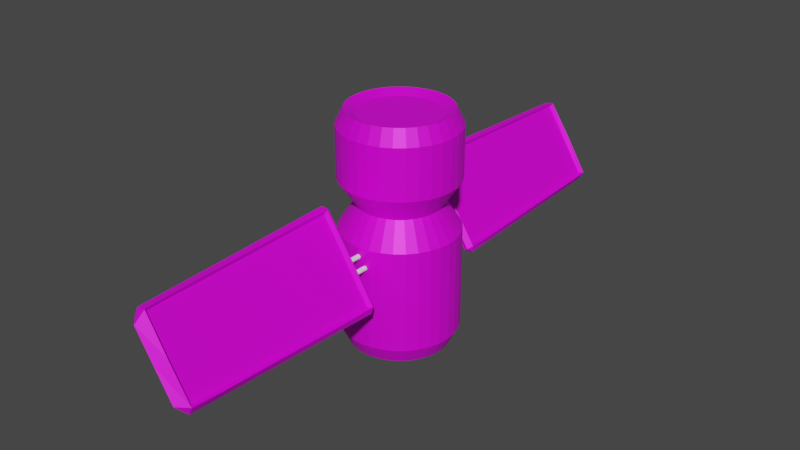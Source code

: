 # Source: satellite.blend  (saved by Blender 3.4.6; exported with 4.5.12 LTS)
import bpy
from mathutils import Matrix  # noqa: F401  (used for matrix-valued properties, if any)

bpy.ops.wm.read_factory_settings(use_empty=True)
scene = bpy.context.scene
scene.name = 'Scene'

# ---- collections
col_collection = bpy.data.collections.new('Collection'); scene.collection.children.link(col_collection)

# ---- images (referenced by path relative to the original .blend; pixels are not part of the script)
import os
ASSET_DIR = os.environ.get("B2B_ASSET_DIR", "")  # directory of the original .blend (textures are referenced by path, not embedded)
HERE = os.path.dirname(os.path.abspath(__file__))  # packed textures are extracted next to this script under _unpacked/

def load_image(name, relpath, width, height, colorspace="sRGB"):
    """Load a texture the original file referenced (path relative to the .blend, or extracted next to this script)."""
    p = next((c for c in (os.path.join(HERE, relpath), os.path.join(ASSET_DIR, relpath)) if relpath and os.path.exists(c)), "")
    if p:
        img = bpy.data.images.load(p, check_existing=True)
        img.name = name
    else:  # same state as the original file: an image datablock whose file is absent (Cycles renders it pink)
        img = bpy.data.images.new(name, width, height)
        img.source = "FILE"
        img.filepath = "//" + (relpath or name)
    img.colorspace_settings.name = colorspace
    return img
img_color_palettes_inspired_by_planets__moons_and_stars_png = load_image('Color Palettes inspired by planets, moons,and stars.png', 'Color Palettes inspired by planets, moons,and stars.png', 1024, 1024, 'sRGB')

# ---- materials (node trees are filled in below, after node groups)
mat_material = bpy.data.materials.new('Material')
mat_material.use_transparent_shadow = False

# ---- material node trees
mat_material.use_nodes = True; mat_material.node_tree.nodes.clear()
_N = mat_material.node_tree.nodes; _L = mat_material.node_tree.links
n0 = _N.new('ShaderNodeBsdfPrincipled'); n0.name = 'Principled BSDF'; n0.location = (10, 300)
n0.distribution = 'GGX'
n0.subsurface_method = 'RANDOM_WALK_SKIN'
n0.inputs[1].default_value = 0.2283
n0.inputs[2].default_value = 0.4921
n0.inputs[3].default_value = 1.45
n0.inputs[13].default_value = 0.3819
n0.inputs[27].default_value = (0.0, 0.0, 0.0, 1.0)
n0.inputs[28].default_value = 1.0
n1 = _N.new('ShaderNodeOutputMaterial'); n1.name = 'Material Output'; n1.location = (300, 300)
n2 = _N.new('ShaderNodeTexImage'); n2.name = 'Image Texture'; n2.location = (-280, 280)
n2.image = img_color_palettes_inspired_by_planets__moons_and_stars_png
_L.new(n0.outputs[0], n1.inputs[0])
_L.new(n2.outputs[0], n0.inputs[0])
n1.is_active_output = True

# ---- world
world_world = bpy.data.worlds.new('World'); scene.world = world_world
world_world.use_nodes = True; world_world.node_tree.nodes.clear()
_N = world_world.node_tree.nodes; _L = world_world.node_tree.links
n0 = _N.new('ShaderNodeOutputWorld'); n0.name = 'World Output'; n0.location = (300, 300)
n1 = _N.new('ShaderNodeBackground'); n1.name = 'Background'; n1.location = (10, 300)
n1.inputs[0].default_value = (0.05088, 0.05088, 0.05088, 1.0)
_L.new(n1.outputs[0], n0.inputs[0])
n0.is_active_output = True
world_world.color = (0.05088, 0.05088, 0.05088)
world_world.use_sun_shadow = False
world_world.sun_shadow_jitter_overblur = 0.0

# ---- meshes
me_cylinder = bpy.data.meshes.new('Cylinder')
me_cylinder.from_pydata([(-0.3827, 0.9239, 1.865), (-0.5556, 0.8315, 1.865), (-0.7071, 0.7071, 1.865), (-0.8315, 0.5556, 1.865), (-0.9239, 0.3827, 1.865), (-0.9808, 0.1951, 1.865), (-1.0, 0.0, 1.865), (-0.9808, -0.1951, 1.865), (-0.9239, -0.3827, 1.865), (-0.8315, -0.5556, 1.865), (-0.7071, -0.7071, 1.865), (-0.5556, -0.8315, 1.865), (-0.3827, -0.9239, 1.865), (-0.1951, -0.9808, 1.865), (0.0, -1.0, 1.865), (0.1951, -0.9808, 1.865), (0.3827, -0.9239, 1.865), (0.5556, -0.8315, 1.865), (0.7071, -0.7071, 1.865), (0.8315, -0.5556, 1.865), (0.9239, -0.3827, 1.865), (0.9808, -0.1951, 1.865), (1.0, 0.0, 1.865), (0.9808, 0.1951, 1.865), (0.9239, 0.3827, 1.865), (0.8315, 0.5556, 1.865), (0.7071, 0.7071, 1.865), (0.5556, 0.8315, 1.865), (0.3827, 0.9239, 1.865), (0.1951, 0.9808, 1.865), (0.0, 1.0, 1.865), (-0.1951, 0.9808, 1.865), (0.0, 0.6848, 3.786), (0.0, 1.0, 3.609), (0.1336, 0.6717, 3.786), (0.1951, 0.9808, 3.609), (0.2621, 0.6327, 3.786), (0.3827, 0.9239, 3.609), (0.3805, 0.5694, 3.786), (0.5556, 0.8315, 3.609), (0.4842, 0.4842, 3.786), (0.7071, 0.7071, 3.609), (0.5694, 0.3805, 3.786), (0.8315, 0.5556, 3.609), (0.6327, 0.2621, 3.786), (0.9239, 0.3827, 3.609), (0.6717, 0.1336, 3.786), (0.9808, 0.1951, 3.609), (0.6848, 0.0, 3.786), (1.0, 0.0, 3.609), (0.6717, -0.1336, 3.786), (0.9808, -0.1951, 3.609), (0.6327, -0.2621, 3.786), (0.9239, -0.3827, 3.609), (0.5694, -0.3805, 3.786), (0.8315, -0.5556, 3.609), (0.4842, -0.4842, 3.786), (0.7071, -0.7071, 3.609), (0.3805, -0.5694, 3.786), (0.5556, -0.8315, 3.609), (0.2621, -0.6327, 3.786), (0.3827, -0.9239, 3.609), (0.1336, -0.6717, 3.786), (0.1951, -0.9808, 3.609), (0.0, -0.6848, 3.786), (0.0, -1.0, 3.609), (-0.1336, -0.6717, 3.786), (-0.1951, -0.9808, 3.609), (-0.2621, -0.6327, 3.786), (-0.3827, -0.9239, 3.609), (-0.3805, -0.5694, 3.786), (-0.5556, -0.8315, 3.609), (-0.4842, -0.4842, 3.786), (-0.7071, -0.7071, 3.609), (-0.5694, -0.3805, 3.786), (-0.8315, -0.5556, 3.609), (-0.6327, -0.2621, 3.786), (-0.9239, -0.3827, 3.609), (-0.6717, -0.1336, 3.786), (-0.9808, -0.1951, 3.609), (-0.6848, 0.0, 3.786), (-1.0, 0.0, 3.609), (-0.6717, 0.1336, 3.786), (-0.9808, 0.1951, 3.609), (-0.6327, 0.2621, 3.786), (-0.9239, 0.3827, 3.609), (-0.5694, 0.3805, 3.786), (-0.8315, 0.5556, 3.609), (-0.4842, 0.4842, 3.786), (-0.7071, 0.7071, 3.609), (-0.3805, 0.5694, 3.786), (-0.5556, 0.8315, 3.609), (-0.2621, 0.6327, 3.786), (-0.3827, 0.9239, 3.609), (-0.1336, 0.6717, 3.786), (-0.1951, 0.9808, 3.609), (0.0, 0.8617, -0.1569), (0.0, 1.0, 0.1205), (0.1951, 0.9808, 0.1205), (0.1681, 0.8451, -0.1569), (0.3827, 0.9239, 0.1205), (0.3298, 0.7961, -0.1569), (0.5556, 0.8315, 0.1205), (0.4787, 0.7165, -0.1569), (0.7071, 0.7071, 0.1205), (0.6093, 0.6093, -0.1569), (0.8315, 0.5556, 0.1205), (0.7165, 0.4787, -0.1569), (0.9239, 0.3827, 0.1205), (0.7961, 0.3298, -0.1569), (0.9808, 0.1951, 0.1205), (0.8451, 0.1681, -0.1569), (1.0, 0.0, 0.1205), (0.8617, 0.0, -0.1569), (0.9808, -0.1951, 0.1205), (0.8451, -0.1681, -0.1569), (0.9239, -0.3827, 0.1205), (0.7961, -0.3298, -0.1569), (0.8315, -0.5556, 0.1205), (0.7165, -0.4787, -0.1569), (0.7071, -0.7071, 0.1205), (0.6093, -0.6093, -0.1569), (0.5556, -0.8315, 0.1205), (0.4787, -0.7165, -0.1569), (0.3827, -0.9239, 0.1205), (0.3298, -0.7961, -0.1569), (0.1951, -0.9808, 0.1205), (0.1681, -0.8451, -0.1569), (0.0, -1.0, 0.1205), (0.0, -0.8617, -0.1569), (-0.1951, -0.9808, 0.1205), (-0.1681, -0.8451, -0.1569), (-0.3827, -0.9239, 0.1205), (-0.3298, -0.7961, -0.1569), (-0.5556, -0.8315, 0.1205), (-0.4787, -0.7165, -0.1569), (-0.7071, -0.7071, 0.1205), (-0.6093, -0.6093, -0.1569), (-0.8315, -0.5556, 0.1205), (-0.7165, -0.4787, -0.1569), (-0.9239, -0.3827, 0.1205), (-0.7961, -0.3298, -0.1569), (-0.9808, -0.1951, 0.1205), (-0.8451, -0.1681, -0.1569), (-1.0, 0.0, 0.1205), (-0.8617, 0.0, -0.1569), (-0.9808, 0.1951, 0.1205), (-0.8451, 0.1681, -0.1569), (-0.9239, 0.3827, 0.1205), (-0.7961, 0.3298, -0.1569), (-0.8315, 0.5556, 0.1205), (-0.7165, 0.4787, -0.1569), (-0.7071, 0.7071, 0.1205), (-0.6093, 0.6093, -0.1569), (-0.5556, 0.8315, 0.1205), (-0.4787, 0.7165, -0.1569), (-0.3827, 0.9239, 0.1205), (-0.3298, 0.7961, -0.1569), (-0.1951, 0.9808, 0.1205), (-0.1681, 0.8451, -0.1569), (-0.5556, 0.8315, 2.737), (-0.8315, 0.5556, 2.737), (-0.9808, 0.1951, 2.737), (-0.9808, -0.1951, 2.737), (-0.8315, -0.5556, 2.737), (-0.5556, -0.8315, 2.737), (-0.1951, -0.9808, 2.737), (0.1951, -0.9808, 2.737), (0.5556, -0.8315, 2.737), (0.8315, -0.5556, 2.737), (0.9808, -0.1951, 2.737), (0.9808, 0.1951, 2.737), (0.8315, 0.5556, 2.737), (0.5556, 0.8315, 2.737), (0.1951, 0.9808, 2.737), (-0.3827, 0.9239, 2.737), (-0.7071, 0.7071, 2.737), (-0.9239, 0.3827, 2.737), (-1.0, 0.0, 2.737), (-0.9239, -0.3827, 2.737), (-0.7071, -0.7071, 2.737), (-0.3827, -0.9239, 2.737), (0.0, -1.0, 2.737), (0.3827, -0.9239, 2.737), (0.7071, -0.7071, 2.737), (0.9239, -0.3827, 2.737), (1.0, 0.0, 2.737), (0.9239, 0.3827, 2.737), (0.7071, 0.7071, 2.737), (0.3827, 0.9239, 2.737), (0.0, 1.0, 2.737), (-0.1951, 0.9808, 2.737), (-0.1951, 0.9808, 3.173), (-0.5556, 0.8315, 3.173), (-0.8315, 0.5556, 3.173), (-0.9808, 0.1951, 3.173), (-0.9808, -0.1951, 3.173), (-0.8315, -0.5556, 3.173), (-0.5556, -0.8315, 3.173), (-0.1951, -0.9808, 3.173), (0.1951, -0.9808, 3.173), (0.5556, -0.8315, 3.173), (0.8315, -0.5556, 3.173), (0.9808, -0.1951, 3.173), (0.9808, 0.1951, 3.173), (0.8315, 0.5556, 3.173), (0.5556, 0.8315, 3.173), (0.1951, 0.9808, 3.173), (-0.3827, 0.9239, 3.173), (-0.7071, 0.7071, 3.173), (-0.9239, 0.3827, 3.173), (-1.0, 0.0, 3.173), (-0.9239, -0.3827, 3.173), (-0.7071, -0.7071, 3.173), (-0.3827, -0.9239, 3.173), (0.0, -1.0, 3.173), (0.3827, -0.9239, 3.173), (0.7071, -0.7071, 3.173), (0.9239, -0.3827, 3.173), (1.0, 0.0, 3.173), (0.9239, 0.3827, 3.173), (0.7071, 0.7071, 3.173), (0.3827, 0.9239, 3.173), (0.0, 1.0, 3.173), (-0.3923, 0.5871, 2.301), (-0.5871, 0.3923, 2.301), (-0.6925, 0.1378, 2.301), (-0.6925, -0.1378, 2.301), (-0.5871, -0.3923, 2.301), (-0.3923, -0.5871, 2.301), (-0.1378, -0.6925, 2.301), (0.1378, -0.6925, 2.301), (0.3923, -0.5871, 2.301), (0.5871, -0.3923, 2.301), (0.6925, -0.1378, 2.301), (0.6925, 0.1378, 2.301), (0.5871, 0.3923, 2.301), (0.3923, 0.5871, 2.301), (0.1378, 0.6925, 2.301), (-0.2702, 0.6524, 2.301), (-0.4993, 0.4993, 2.301), (-0.6524, 0.2702, 2.301), (-0.7061, -2.19e-09, 2.301), (-0.6524, -0.2702, 2.301), (-0.4993, -0.4993, 2.301), (-0.2702, -0.6524, 2.301), (1.916e-09, -0.7061, 2.301), (0.2702, -0.6524, 2.301), (0.4993, -0.4993, 2.301), (0.6524, -0.2702, 2.301), (0.7061, -2.19e-09, 2.301), (0.6524, 0.2702, 2.301), (0.4993, 0.4993, 2.301), (0.2702, 0.6524, 2.301), (1.916e-09, 0.7061, 2.301), (-0.1378, 0.6925, 2.301), (0.0, 0.8684, 3.873), (0.1694, 0.8517, 3.873), (0.3323, 0.8023, 3.873), (0.4824, 0.722, 3.873), (0.614, 0.614, 3.873), (0.722, 0.4824, 3.873), (0.8023, 0.3323, 3.873), (0.8517, 0.1694, 3.873), (0.8684, 0.0, 3.873), (0.8517, -0.1694, 3.873), (0.8023, -0.3323, 3.873), (0.722, -0.4824, 3.873), (0.614, -0.614, 3.873), (0.4824, -0.722, 3.873), (0.3323, -0.8023, 3.873), (0.1694, -0.8517, 3.873), (0.0, -0.8684, 3.873), (-0.1694, -0.8517, 3.873), (-0.3323, -0.8023, 3.873), (-0.4824, -0.722, 3.873), (-0.614, -0.614, 3.873), (-0.722, -0.4824, 3.873), (-0.8023, -0.3323, 3.873), (-0.8517, -0.1694, 3.873), (-0.8684, 0.0, 3.873), (-0.8517, 0.1694, 3.873), (-0.8023, 0.3323, 3.873), (-0.722, 0.4824, 3.873), (-0.614, 0.614, 3.873), (-0.4824, 0.722, 3.873), (-0.3323, 0.8023, 3.873), (-0.1694, 0.8517, 3.873)], [], [(223, 33, 35, 207), (206, 39, 41, 221), (221, 41, 43, 205), (205, 43, 45, 220), (220, 45, 47, 204), (204, 47, 49, 219), (219, 49, 51, 203), (203, 51, 53, 218), (218, 53, 55, 202), (202, 55, 57, 217), (217, 57, 59, 201), (201, 59, 61, 216), (216, 61, 63, 200), (200, 63, 65, 215), (215, 65, 67, 199), (199, 67, 69, 214), (214, 69, 71, 198), (198, 71, 73, 213), (213, 73, 75, 197), (197, 75, 77, 212), (212, 77, 79, 196), (196, 79, 81, 211), (211, 81, 83, 195), (195, 83, 85, 210), (210, 85, 87, 194), (194, 87, 89, 209), (209, 89, 91, 193), (193, 91, 93, 208), (208, 93, 95, 192), (158, 31, 30, 97), (207, 35, 37, 222), (222, 37, 39, 206), (192, 95, 33, 223), (35, 33, 256, 257), (37, 35, 257, 258), (39, 37, 258, 259), (41, 39, 259, 260), (43, 41, 260, 261), (45, 43, 261, 262), (47, 45, 262, 263), (49, 47, 263, 264), (51, 49, 264, 265), (53, 51, 265, 266), (55, 53, 266, 267), (57, 55, 267, 268), (59, 57, 268, 269), (61, 59, 269, 270), (63, 61, 270, 271), (65, 63, 271, 272), (67, 65, 272, 273), (69, 67, 273, 274), (71, 69, 274, 275), (73, 71, 275, 276), (75, 73, 276, 277), (77, 75, 277, 278), (79, 77, 278, 279), (81, 79, 279, 280), (83, 81, 280, 281), (85, 83, 281, 282), (87, 85, 282, 283), (89, 87, 283, 284), (91, 89, 284, 285), (93, 91, 285, 286), (95, 93, 286, 287), (33, 95, 287, 256), (34, 32, 94, 92, 90, 88, 86, 84, 82, 80, 78, 76, 74, 72, 70, 68, 66, 64, 62, 60, 58, 56, 54, 52, 50, 48, 46, 44, 42, 40, 38, 36), (97, 98, 99, 96), (98, 100, 101, 99), (100, 102, 103, 101), (102, 104, 105, 103), (104, 106, 107, 105), (106, 108, 109, 107), (108, 110, 111, 109), (110, 112, 113, 111), (112, 114, 115, 113), (114, 116, 117, 115), (116, 118, 119, 117), (118, 120, 121, 119), (120, 122, 123, 121), (122, 124, 125, 123), (124, 126, 127, 125), (126, 128, 129, 127), (128, 130, 131, 129), (130, 132, 133, 131), (132, 134, 135, 133), (134, 136, 137, 135), (136, 138, 139, 137), (138, 140, 141, 139), (140, 142, 143, 141), (142, 144, 145, 143), (144, 146, 147, 145), (146, 148, 149, 147), (148, 150, 151, 149), (150, 152, 153, 151), (152, 154, 155, 153), (154, 156, 157, 155), (156, 158, 159, 157), (158, 97, 96, 159), (96, 99, 101, 103, 105, 107, 109, 111, 113, 115, 117, 119, 121, 123, 125, 127, 129, 131, 133, 135, 137, 139, 141, 143, 145, 147, 149, 151, 153, 155, 157, 159), (100, 28, 27, 102), (98, 29, 28, 100), (156, 0, 31, 158), (154, 1, 0, 156), (152, 2, 1, 154), (150, 3, 2, 152), (148, 4, 3, 150), (146, 5, 4, 148), (144, 6, 5, 146), (142, 7, 6, 144), (140, 8, 7, 142), (138, 9, 8, 140), (136, 10, 9, 138), (134, 11, 10, 136), (132, 12, 11, 134), (130, 13, 12, 132), (128, 14, 13, 130), (126, 15, 14, 128), (124, 16, 15, 126), (122, 17, 16, 124), (120, 18, 17, 122), (118, 19, 18, 120), (116, 20, 19, 118), (114, 21, 20, 116), (112, 22, 21, 114), (110, 23, 22, 112), (108, 24, 23, 110), (106, 25, 24, 108), (104, 26, 25, 106), (102, 27, 26, 104), (97, 30, 29, 98), (255, 191, 190, 254), (253, 189, 173, 237), (238, 174, 189, 253), (239, 175, 191, 255), (224, 160, 175, 239), (240, 176, 160, 224), (225, 161, 176, 240), (241, 177, 161, 225), (226, 162, 177, 241), (242, 178, 162, 226), (227, 163, 178, 242), (243, 179, 163, 227), (228, 164, 179, 243), (244, 180, 164, 228), (229, 165, 180, 244), (245, 181, 165, 229), (230, 166, 181, 245), (246, 182, 166, 230), (231, 167, 182, 246), (247, 183, 167, 231), (232, 168, 183, 247), (248, 184, 168, 232), (233, 169, 184, 248), (249, 185, 169, 233), (234, 170, 185, 249), (250, 186, 170, 234), (235, 171, 186, 250), (251, 187, 171, 235), (236, 172, 187, 251), (252, 188, 172, 236), (237, 173, 188, 252), (254, 190, 174, 238), (191, 192, 223, 190), (189, 222, 206, 173), (174, 207, 222, 189), (175, 208, 192, 191), (160, 193, 208, 175), (176, 209, 193, 160), (161, 194, 209, 176), (177, 210, 194, 161), (162, 195, 210, 177), (178, 211, 195, 162), (163, 196, 211, 178), (179, 212, 196, 163), (164, 197, 212, 179), (180, 213, 197, 164), (165, 198, 213, 180), (181, 214, 198, 165), (166, 199, 214, 181), (182, 215, 199, 166), (167, 200, 215, 182), (183, 216, 200, 167), (168, 201, 216, 183), (184, 217, 201, 168), (169, 202, 217, 184), (185, 218, 202, 169), (170, 203, 218, 185), (186, 219, 203, 170), (171, 204, 219, 186), (187, 220, 204, 171), (172, 205, 220, 187), (188, 221, 205, 172), (173, 206, 221, 188), (190, 223, 207, 174), (30, 254, 238, 29), (27, 237, 252, 26), (26, 252, 236, 25), (25, 236, 251, 24), (24, 251, 235, 23), (23, 235, 250, 22), (22, 250, 234, 21), (21, 234, 249, 20), (20, 249, 233, 19), (19, 233, 248, 18), (18, 248, 232, 17), (17, 232, 247, 16), (16, 247, 231, 15), (15, 231, 246, 14), (14, 246, 230, 13), (13, 230, 245, 12), (12, 245, 229, 11), (11, 229, 244, 10), (10, 244, 228, 9), (9, 228, 243, 8), (8, 243, 227, 7), (7, 227, 242, 6), (6, 242, 226, 5), (5, 226, 241, 4), (4, 241, 225, 3), (3, 225, 240, 2), (2, 240, 224, 1), (1, 224, 239, 0), (0, 239, 255, 31), (29, 238, 253, 28), (28, 253, 237, 27), (31, 255, 254, 30), (32, 34, 257, 256), (34, 36, 258, 257), (36, 38, 259, 258), (38, 40, 260, 259), (40, 42, 261, 260), (42, 44, 262, 261), (44, 46, 263, 262), (46, 48, 264, 263), (48, 50, 265, 264), (50, 52, 266, 265), (52, 54, 267, 266), (54, 56, 268, 267), (56, 58, 269, 268), (58, 60, 270, 269), (60, 62, 271, 270), (62, 64, 272, 271), (64, 66, 273, 272), (66, 68, 274, 273), (68, 70, 275, 274), (70, 72, 276, 275), (72, 74, 277, 276), (74, 76, 278, 277), (76, 78, 279, 278), (78, 80, 280, 279), (80, 82, 281, 280), (82, 84, 282, 281), (84, 86, 283, 282), (86, 88, 284, 283), (88, 90, 285, 284), (90, 92, 286, 285), (92, 94, 287, 286), (94, 32, 256, 287)])
_uv = me_cylinder.uv_layers.new(name='UVMap')
_uv.uv.foreach_set('vector', [0.6087, 0.04428, 0.6087, 0.04428, 0.6087, 0.04428, 0.6087, 0.04428, 0.6087, 0.04428, 0.6087, 0.04428, 0.6087, 0.04428, 0.6087, 0.04428, 0.6087, 0.04428, 0.6087, 0.04428, 0.6087, 0.04428, 0.6087, 0.04428, 0.6087, 0.04428, 0.6087, 0.04428, 0.6087, 0.04428, 0.6087, 0.04428, 0.6087, 0.04428, 0.6087, 0.04428, 0.6087, 0.04428, 0.6087, 0.04428, 0.6087, 0.04428, 0.6087, 0.04428, 0.6087, 0.04428, 0.6087, 0.04428, 0.6087, 0.04428, 0.6087, 0.04428, 0.6087, 0.04428, 0.6087, 0.04428, 0.6087, 0.04428, 0.6087, 0.04428, 0.6087, 0.04428, 0.6087, 0.04428, 0.6087, 0.04428, 0.6087, 0.04428, 0.6087, 0.04428, 0.6087, 0.04428, 0.6087, 0.04428, 0.6087, 0.04428, 0.6087, 0.04428, 0.6087, 0.04428, 0.6087, 0.04428, 0.6087, 0.04428, 0.6087, 0.04428, 0.6087, 0.04428, 0.6087, 0.04428, 0.6087, 0.04428, 0.6087, 0.04428, 0.6087, 0.04428, 0.6087, 0.04428, 0.6087, 0.04428, 0.6087, 0.04428, 0.6087, 0.04428, 0.7712, 0.03773, 0.7712, 0.03773, 0.7712, 0.03773, 0.7712, 0.03773, 0.6087, 0.04428, 0.6087, 0.04428, 0.6087, 0.04428, 0.6087, 0.04428, 0.6087, 0.04428, 0.6087, 0.04428, 0.6087, 0.04428, 0.6087, 0.04428, 0.6087, 0.04428, 0.6087, 0.04428, 0.6087, 0.04428, 0.6087, 0.04428, 0.6087, 0.04428, 0.6087, 0.04428, 0.6087, 0.04428, 0.6087, 0.04428, 0.6087, 0.04428, 0.6087, 0.04428, 0.6087, 0.04428, 0.6087, 0.04428, 0.6087, 0.04428, 0.6087, 0.04428, 0.6087, 0.04428, 0.6087, 0.04428, 0.6087, 0.04428, 0.6087, 0.04428, 0.6087, 0.04428, 0.6087, 0.04428, 0.6087, 0.04428, 0.6087, 0.04428, 0.6087, 0.04428, 0.6087, 0.04428, 0.6087, 0.04428, 0.6087, 0.04428, 0.6087, 0.04428, 0.6087, 0.04428, 0.6087, 0.04428, 0.6087, 0.04428, 0.6087, 0.04428, 0.6087, 0.04428, 0.6087, 0.04428, 0.6087, 0.04428, 0.6087, 0.04428, 0.6087, 0.04428, 0.6087, 0.04428, 0.6087, 0.04428, 0.6087, 0.04428, 0.6087, 0.04428, 0.6087, 0.04428, 0.6087, 0.04428, 0.6087, 0.04428, 0.6087, 0.04428, 0.6087, 0.04428, 0.6087, 0.04428, 0.6087, 0.04428, 0.6087, 0.04428, 0.6087, 0.04428, 0.6087, 0.04428, 0.6087, 0.04428, 0.6087, 0.04428, 0.6087, 0.04428, 0.6087, 0.04428, 0.6087, 0.04428, 0.6087, 0.04428, 0.6087, 0.04428, 0.6087, 0.04428, 0.6087, 0.04428, 0.6087, 0.04428, 0.6087, 0.04428, 0.6087, 0.04428, 0.6087, 0.04428, 0.6087, 0.04428, 0.6087, 0.04428, 0.6087, 0.04428, 0.6087, 0.04428, 0.6087, 0.04428, 0.4185, 0.06502, 0.4185, 0.06502, 0.4185, 0.06502, 0.4185, 0.06502, 0.4185, 0.06502, 0.4185, 0.06502, 0.4185, 0.06502, 0.4185, 0.06502, 0.4185, 0.06502, 0.4185, 0.06502, 0.4185, 0.06502, 0.4185, 0.06502, 0.4185, 0.06502, 0.4185, 0.06502, 0.4185, 0.06502, 0.4185, 0.06502, 0.4185, 0.06502, 0.4185, 0.06502, 0.4185, 0.06502, 0.4185, 0.06502, 0.4185, 0.06502, 0.4185, 0.06502, 0.4185, 0.06502, 0.4185, 0.06502, 0.4185, 0.06502, 0.4185, 0.06502, 0.4185, 0.06502, 0.4185, 0.06502, 0.4185, 0.06502, 0.4185, 0.06502, 0.4185, 0.06502, 0.4185, 0.06502, 0.4185, 0.06502, 0.4185, 0.06502, 0.4185, 0.06502, 0.4185, 0.06502, 0.4185, 0.06502, 0.4185, 0.06502, 0.4185, 0.06502, 0.4185, 0.06502, 0.4185, 0.06502, 0.4185, 0.06502, 0.4185, 0.06502, 0.4185, 0.06502, 0.4185, 0.06502, 0.4185, 0.06502, 0.4185, 0.06502, 0.4185, 0.06502, 0.4185, 0.06502, 0.4185, 0.06502, 0.4185, 0.06502, 0.4185, 0.06502, 0.4185, 0.06502, 0.4185, 0.06502, 0.4185, 0.06502, 0.4185, 0.06502, 0.4185, 0.06502, 0.4185, 0.06502, 0.4185, 0.06502, 0.4185, 0.06502, 0.4185, 0.06502, 0.4185, 0.06502, 0.4185, 0.06502, 0.4185, 0.06502, 0.4185, 0.06502, 0.4185, 0.06502, 0.4185, 0.06502, 0.4185, 0.06502, 0.4185, 0.06502, 0.4185, 0.06502, 0.4185, 0.06502, 0.4185, 0.06502, 0.4185, 0.06502, 0.4185, 0.06502, 0.4185, 0.06502, 0.4185, 0.06502, 0.4185, 0.06502, 0.4185, 0.06502, 0.4185, 0.06502, 0.4185, 0.06502, 0.4185, 0.06502, 0.4185, 0.06502, 0.4185, 0.06502, 0.4185, 0.06502, 0.4185, 0.06502, 0.4185, 0.06502, 0.4185, 0.06502, 0.4185, 0.06502, 0.4185, 0.06502, 0.4185, 0.06502, 0.4185, 0.06502, 0.4185, 0.06502, 0.4185, 0.06502, 0.4185, 0.06502, 0.4185, 0.06502, 0.4185, 0.06502, 0.4185, 0.06502, 0.4185, 0.06502, 0.4185, 0.06502, 0.4185, 0.06502, 0.4185, 0.06502, 0.4185, 0.06502, 0.4185, 0.06502, 0.4185, 0.06502, 0.4185, 0.06502, 0.4185, 0.06502, 0.4185, 0.06502, 0.4185, 0.06502, 0.4185, 0.06502, 0.4185, 0.06502, 0.4185, 0.06502, 0.4185, 0.06502, 0.4185, 0.06502, 0.4185, 0.06502, 0.4185, 0.06502, 0.4185, 0.06502, 0.4185, 0.06502, 0.4185, 0.06502, 0.4185, 0.06502, 0.4185, 0.06502, 0.4185, 0.06502, 0.4185, 0.06502, 0.4185, 0.06502, 0.4185, 0.06502, 0.4185, 0.06502, 0.4185, 0.06502, 0.4185, 0.06502, 0.4185, 0.06502, 0.09678, 0.3396, 0.09678, 0.3396, 0.09678, 0.3396, 0.09678, 0.3396, 0.09678, 0.3396, 0.09678, 0.3396, 0.09678, 0.3396, 0.09678, 0.3396, 0.09678, 0.3396, 0.09678, 0.3396, 0.09678, 0.3396, 0.09678, 0.3396, 0.09678, 0.3396, 0.09678, 0.3396, 0.09678, 0.3396, 0.09678, 0.3396, 0.09678, 0.3396, 0.09678, 0.3396, 0.09678, 0.3396, 0.09678, 0.3396, 0.09678, 0.3396, 0.09678, 0.3396, 0.09678, 0.3396, 0.09678, 0.3396, 0.09678, 0.3396, 0.09678, 0.3396, 0.09678, 0.3396, 0.09678, 0.3396, 0.09678, 0.3396, 0.09678, 0.3396, 0.09678, 0.3396, 0.09678, 0.3396, 0.4091, 0.04209, 0.4091, 0.04209, 0.4091, 0.04209, 0.4091, 0.04209, 0.4091, 0.04209, 0.4091, 0.04209, 0.4091, 0.04209, 0.4091, 0.04209, 0.4091, 0.04209, 0.4091, 0.04209, 0.4091, 0.04209, 0.4091, 0.04209, 0.4091, 0.04209, 0.4091, 0.04209, 0.4091, 0.04209, 0.4091, 0.04209, 0.4091, 0.04209, 0.4091, 0.04209, 0.4091, 0.04209, 0.4091, 0.04209, 0.4091, 0.04209, 0.4091, 0.04209, 0.4091, 0.04209, 0.4091, 0.04209, 0.4091, 0.04209, 0.4091, 0.04209, 0.4091, 0.04209, 0.4091, 0.04209, 0.4091, 0.04209, 0.4091, 0.04209, 0.4091, 0.04209, 0.4091, 0.04209, 0.4091, 0.04209, 0.4091, 0.04209, 0.4091, 0.04209, 0.4091, 0.04209, 0.4091, 0.04209, 0.4091, 0.04209, 0.4091, 0.04209, 0.4091, 0.04209, 0.4091, 0.04209, 0.4091, 0.04209, 0.4091, 0.04209, 0.4091, 0.04209, 0.4091, 0.04209, 0.4091, 0.04209, 0.4091, 0.04209, 0.4091, 0.04209, 0.4091, 0.04209, 0.4091, 0.04209, 0.4091, 0.04209, 0.4091, 0.04209, 0.4091, 0.04209, 0.4091, 0.04209, 0.4091, 0.04209, 0.4091, 0.04209, 0.4091, 0.04209, 0.4091, 0.04209, 0.4091, 0.04209, 0.4091, 0.04209, 0.4091, 0.04209, 0.4091, 0.04209, 0.4091, 0.04209, 0.4091, 0.04209, 0.4091, 0.04209, 0.4091, 0.04209, 0.4091, 0.04209, 0.4091, 0.04209, 0.4091, 0.04209, 0.4091, 0.04209, 0.4091, 0.04209, 0.4091, 0.04209, 0.4091, 0.04209, 0.4091, 0.04209, 0.4091, 0.04209, 0.4091, 0.04209, 0.4091, 0.04209, 0.4091, 0.04209, 0.4091, 0.04209, 0.4091, 0.04209, 0.4091, 0.04209, 0.4091, 0.04209, 0.4091, 0.04209, 0.4091, 0.04209, 0.4091, 0.04209, 0.4091, 0.04209, 0.4091, 0.04209, 0.4091, 0.04209, 0.4091, 0.04209, 0.4091, 0.04209, 0.4091, 0.04209, 0.4091, 0.04209, 0.4091, 0.04209, 0.4091, 0.04209, 0.4091, 0.04209, 0.4091, 0.04209, 0.4091, 0.04209, 0.4091, 0.04209, 0.4091, 0.04209, 0.4091, 0.04209, 0.4091, 0.04209, 0.4091, 0.04209, 0.4091, 0.04209, 0.4091, 0.04209, 0.4091, 0.04209, 0.4091, 0.04209, 0.4091, 0.04209, 0.4091, 0.04209, 0.4091, 0.04209, 0.4091, 0.04209, 0.4091, 0.04209, 0.4091, 0.04209, 0.4091, 0.04209, 0.4091, 0.04209, 0.4091, 0.04209, 0.4091, 0.04209, 0.4091, 0.04209, 0.4091, 0.04209, 0.4091, 0.04209, 0.4091, 0.04209, 0.4091, 0.04209, 0.4091, 0.04209, 0.4091, 0.04209, 0.4091, 0.04209, 0.4091, 0.04209, 0.4091, 0.04209, 0.4091, 0.04209, 0.4091, 0.04209, 0.4091, 0.04209, 0.4091, 0.04209, 0.4091, 0.04209, 0.4091, 0.04209, 0.4091, 0.04209, 0.4091, 0.04209, 0.4091, 0.04209, 0.4091, 0.04209, 0.4091, 0.04209, 0.4091, 0.04209, 0.4091, 0.04209, 0.4091, 0.04209, 0.4091, 0.04209, 0.4091, 0.04209, 0.4091, 0.04209, 0.4091, 0.04209, 0.4091, 0.04209, 0.4091, 0.04209, 0.4091, 0.04209, 0.4091, 0.04209, 0.4091, 0.04209, 0.4091, 0.04209, 0.4091, 0.04209, 0.4091, 0.04209, 0.4091, 0.04209, 0.4091, 0.04209, 0.4091, 0.04209, 0.4091, 0.04209, 0.4091, 0.04209, 0.4091, 0.04209, 0.4091, 0.04209, 0.4091, 0.04209, 0.6087, 0.04428, 0.6087, 0.04428, 0.6087, 0.04428, 0.6087, 0.04428, 0.6087, 0.04428, 0.6087, 0.04428, 0.6087, 0.04428, 0.6087, 0.04428, 0.6087, 0.04428, 0.6087, 0.04428, 0.6087, 0.04428, 0.6087, 0.04428, 0.6087, 0.04428, 0.6087, 0.04428, 0.6087, 0.04428, 0.6087, 0.04428, 0.6087, 0.04428, 0.6087, 0.04428, 0.6087, 0.04428, 0.6087, 0.04428, 0.6087, 0.04428, 0.6087, 0.04428, 0.6087, 0.04428, 0.6087, 0.04428, 0.6087, 0.04428, 0.6087, 0.04428, 0.6087, 0.04428, 0.6087, 0.04428, 0.6087, 0.04428, 0.6087, 0.04428, 0.6087, 0.04428, 0.6087, 0.04428, 0.6087, 0.04428, 0.6087, 0.04428, 0.6087, 0.04428, 0.6087, 0.04428, 0.6087, 0.04428, 0.6087, 0.04428, 0.6087, 0.04428, 0.6087, 0.04428, 0.6087, 0.04428, 0.6087, 0.04428, 0.6087, 0.04428, 0.6087, 0.04428, 0.6087, 0.04428, 0.6087, 0.04428, 0.6087, 0.04428, 0.6087, 0.04428, 0.6087, 0.04428, 0.6087, 0.04428, 0.6087, 0.04428, 0.6087, 0.04428, 0.6087, 0.04428, 0.6087, 0.04428, 0.6087, 0.04428, 0.6087, 0.04428, 0.6087, 0.04428, 0.6087, 0.04428, 0.6087, 0.04428, 0.6087, 0.04428, 0.6087, 0.04428, 0.6087, 0.04428, 0.6087, 0.04428, 0.6087, 0.04428, 0.6087, 0.04428, 0.6087, 0.04428, 0.6087, 0.04428, 0.6087, 0.04428, 0.6087, 0.04428, 0.6087, 0.04428, 0.6087, 0.04428, 0.6087, 0.04428, 0.6087, 0.04428, 0.6087, 0.04428, 0.6087, 0.04428, 0.6087, 0.04428, 0.6087, 0.04428, 0.6087, 0.04428, 0.6087, 0.04428, 0.6087, 0.04428, 0.6087, 0.04428, 0.6087, 0.04428, 0.6087, 0.04428, 0.6087, 0.04428, 0.6087, 0.04428, 0.6087, 0.04428, 0.6087, 0.04428, 0.6087, 0.04428, 0.6087, 0.04428, 0.6087, 0.04428, 0.6087, 0.04428, 0.6087, 0.04428, 0.6087, 0.04428, 0.6087, 0.04428, 0.6087, 0.04428, 0.6087, 0.04428, 0.6087, 0.04428, 0.6087, 0.04428, 0.6087, 0.04428, 0.6087, 0.04428, 0.6087, 0.04428, 0.6087, 0.04428, 0.6087, 0.04428, 0.6087, 0.04428, 0.6087, 0.04428, 0.6087, 0.04428, 0.6087, 0.04428, 0.6087, 0.04428, 0.6087, 0.04428, 0.6087, 0.04428, 0.6087, 0.04428, 0.6087, 0.04428, 0.6087, 0.04428, 0.6087, 0.04428, 0.6087, 0.04428, 0.6087, 0.04428, 0.6087, 0.04428, 0.6087, 0.04428, 0.6087, 0.04428, 0.6087, 0.04428, 0.6087, 0.04428, 0.6087, 0.04428, 0.6087, 0.04428, 0.6087, 0.04428, 0.6087, 0.04428, 0.6087, 0.04428, 0.6087, 0.04428, 0.6087, 0.04428, 0.6087, 0.04428, 0.6087, 0.04428, 0.6087, 0.04428, 0.6087, 0.04428, 0.6087, 0.04428, 0.6087, 0.04428, 0.6087, 0.04428, 0.6087, 0.04428, 0.6087, 0.04428, 0.6087, 0.04428, 0.6087, 0.04428, 0.6087, 0.04428, 0.6087, 0.04428, 0.6087, 0.04428, 0.6087, 0.04428, 0.6087, 0.04428, 0.6087, 0.04428, 0.6087, 0.04428, 0.6087, 0.04428, 0.6087, 0.04428, 0.6087, 0.04428, 0.6087, 0.04428, 0.6087, 0.04428, 0.6087, 0.04428, 0.6087, 0.04428, 0.6087, 0.04428, 0.6087, 0.04428, 0.6087, 0.04428, 0.6087, 0.04428, 0.6087, 0.04428, 0.6087, 0.04428, 0.6087, 0.04428, 0.6087, 0.04428, 0.6087, 0.04428, 0.6087, 0.04428, 0.6087, 0.04428, 0.6087, 0.04428, 0.6087, 0.04428, 0.6087, 0.04428, 0.6087, 0.04428, 0.6087, 0.04428, 0.6087, 0.04428, 0.6087, 0.04428, 0.6087, 0.04428, 0.6087, 0.04428, 0.6087, 0.04428, 0.6087, 0.04428, 0.6087, 0.04428, 0.6087, 0.04428, 0.6087, 0.04428, 0.6087, 0.04428, 0.6087, 0.04428, 0.6087, 0.04428, 0.6087, 0.04428, 0.6087, 0.04428, 0.6087, 0.04428, 0.6087, 0.04428, 0.6087, 0.04428, 0.6087, 0.04428, 0.6087, 0.04428, 0.6087, 0.04428, 0.6087, 0.04428, 0.6087, 0.04428, 0.6087, 0.04428, 0.6087, 0.04428, 0.6087, 0.04428, 0.6087, 0.04428, 0.6087, 0.04428, 0.7712, 0.03773, 0.7712, 0.03773, 0.7712, 0.03773, 0.7712, 0.03773, 0.6087, 0.04428, 0.6087, 0.04428, 0.6087, 0.04428, 0.6087, 0.04428, 0.6087, 0.04428, 0.6087, 0.04428, 0.6087, 0.04428, 0.6087, 0.04428, 0.6087, 0.04428, 0.6087, 0.04428, 0.6087, 0.04428, 0.6087, 0.04428, 0.6087, 0.04428, 0.6087, 0.04428, 0.6087, 0.04428, 0.6087, 0.04428, 0.6087, 0.04428, 0.6087, 0.04428, 0.6087, 0.04428, 0.6087, 0.04428, 0.6087, 0.04428, 0.6087, 0.04428, 0.6087, 0.04428, 0.6087, 0.04428, 0.6087, 0.04428, 0.6087, 0.04428, 0.6087, 0.04428, 0.6087, 0.04428, 0.6087, 0.04428, 0.6087, 0.04428, 0.6087, 0.04428, 0.6087, 0.04428, 0.6087, 0.04428, 0.6087, 0.04428, 0.6087, 0.04428, 0.6087, 0.04428, 0.6087, 0.04428, 0.6087, 0.04428, 0.6087, 0.04428, 0.6087, 0.04428, 0.6087, 0.04428, 0.6087, 0.04428, 0.6087, 0.04428, 0.6087, 0.04428, 0.6087, 0.04428, 0.6087, 0.04428, 0.6087, 0.04428, 0.6087, 0.04428, 0.6087, 0.04428, 0.6087, 0.04428, 0.6087, 0.04428, 0.6087, 0.04428, 0.6087, 0.04428, 0.6087, 0.04428, 0.6087, 0.04428, 0.6087, 0.04428, 0.6087, 0.04428, 0.6087, 0.04428, 0.6087, 0.04428, 0.6087, 0.04428, 0.6087, 0.04428, 0.6087, 0.04428, 0.6087, 0.04428, 0.6087, 0.04428, 0.6087, 0.04428, 0.6087, 0.04428, 0.6087, 0.04428, 0.6087, 0.04428, 0.6087, 0.04428, 0.6087, 0.04428, 0.6087, 0.04428, 0.6087, 0.04428, 0.6087, 0.04428, 0.6087, 0.04428, 0.6087, 0.04428, 0.6087, 0.04428, 0.6087, 0.04428, 0.6087, 0.04428, 0.6087, 0.04428, 0.6087, 0.04428, 0.6087, 0.04428, 0.6087, 0.04428, 0.6087, 0.04428, 0.6087, 0.04428, 0.6087, 0.04428, 0.6087, 0.04428, 0.6087, 0.04428, 0.6087, 0.04428, 0.6087, 0.04428, 0.6087, 0.04428, 0.6087, 0.04428, 0.6087, 0.04428, 0.6087, 0.04428, 0.6087, 0.04428, 0.6087, 0.04428, 0.6087, 0.04428, 0.6087, 0.04428, 0.6087, 0.04428, 0.6087, 0.04428, 0.6087, 0.04428, 0.6087, 0.04428, 0.6087, 0.04428, 0.6087, 0.04428, 0.6087, 0.04428, 0.6087, 0.04428, 0.6087, 0.04428, 0.6087, 0.04428, 0.6087, 0.04428, 0.6087, 0.04428, 0.6087, 0.04428, 0.6087, 0.04428, 0.6087, 0.04428, 0.6087, 0.04428, 0.6087, 0.04428, 0.6087, 0.04428, 0.6087, 0.04428, 0.6087, 0.04428, 0.6087, 0.04428, 0.6087, 0.04428, 0.6087, 0.04428, 0.6087, 0.04428, 0.6087, 0.04428, 0.6087, 0.04428, 0.6087, 0.04428, 0.7712, 0.03773, 0.7712, 0.03773, 0.7712, 0.03773, 0.7712, 0.03773, 0.6087, 0.04428, 0.6087, 0.04428, 0.6087, 0.04428, 0.6087, 0.04428, 0.6087, 0.04428, 0.6087, 0.04428, 0.6087, 0.04428, 0.6087, 0.04428, 0.6087, 0.04428, 0.6087, 0.04428, 0.6087, 0.04428, 0.6087, 0.04428, 0.6087, 0.04428, 0.6087, 0.04428, 0.6087, 0.04428, 0.6087, 0.04428, 0.6087, 0.04428, 0.6087, 0.04428, 0.6087, 0.04428, 0.6087, 0.04428, 0.6087, 0.04428, 0.6087, 0.04428, 0.6087, 0.04428, 0.6087, 0.04428, 0.6087, 0.04428, 0.6087, 0.04428, 0.6087, 0.04428, 0.6087, 0.04428, 0.6087, 0.04428, 0.6087, 0.04428, 0.6087, 0.04428, 0.6087, 0.04428, 0.6087, 0.04428, 0.6087, 0.04428, 0.6087, 0.04428, 0.6087, 0.04428, 0.6087, 0.04428, 0.6087, 0.04428, 0.6087, 0.04428, 0.6087, 0.04428, 0.6087, 0.04428, 0.6087, 0.04428, 0.6087, 0.04428, 0.6087, 0.04428, 0.6087, 0.04428, 0.6087, 0.04428, 0.6087, 0.04428, 0.6087, 0.04428, 0.6087, 0.04428, 0.6087, 0.04428, 0.6087, 0.04428, 0.6087, 0.04428, 0.6087, 0.04428, 0.6087, 0.04428, 0.6087, 0.04428, 0.6087, 0.04428, 0.6087, 0.04428, 0.6087, 0.04428, 0.6087, 0.04428, 0.6087, 0.04428, 0.6087, 0.04428, 0.6087, 0.04428, 0.6087, 0.04428, 0.6087, 0.04428, 0.6087, 0.04428, 0.6087, 0.04428, 0.6087, 0.04428, 0.6087, 0.04428, 0.6087, 0.04428, 0.6087, 0.04428, 0.6087, 0.04428, 0.6087, 0.04428, 0.6087, 0.04428, 0.6087, 0.04428, 0.6087, 0.04428, 0.6087, 0.04428, 0.6087, 0.04428, 0.6087, 0.04428, 0.6087, 0.04428, 0.6087, 0.04428, 0.6087, 0.04428, 0.6087, 0.04428, 0.6087, 0.04428, 0.6087, 0.04428, 0.6087, 0.04428, 0.6087, 0.04428, 0.6087, 0.04428, 0.6087, 0.04428, 0.6087, 0.04428, 0.6087, 0.04428, 0.6087, 0.04428, 0.6087, 0.04428, 0.6087, 0.04428, 0.6087, 0.04428, 0.6087, 0.04428, 0.6087, 0.04428, 0.6087, 0.04428, 0.6087, 0.04428, 0.6087, 0.04428, 0.6087, 0.04428, 0.6087, 0.04428, 0.6087, 0.04428, 0.6087, 0.04428, 0.6087, 0.04428, 0.7712, 0.03773, 0.7712, 0.03773, 0.7712, 0.03773, 0.7712, 0.03773, 0.6087, 0.04428, 0.6087, 0.04428, 0.6087, 0.04428, 0.6087, 0.04428, 0.6087, 0.04428, 0.6087, 0.04428, 0.6087, 0.04428, 0.6087, 0.04428, 0.6087, 0.04428, 0.6087, 0.04428, 0.6087, 0.04428, 0.6087, 0.04428, 0.6087, 0.04428, 0.6087, 0.04428, 0.6087, 0.04428, 0.6087, 0.04428, 0.6087, 0.04428, 0.6087, 0.04428, 0.6087, 0.04428, 0.6087, 0.04428, 0.6087, 0.04428, 0.6087, 0.04428, 0.6087, 0.04428, 0.6087, 0.04428, 0.6087, 0.04428, 0.6087, 0.04428, 0.6087, 0.04428, 0.6087, 0.04428, 0.6087, 0.04428, 0.6087, 0.04428, 0.6087, 0.04428, 0.6087, 0.04428, 0.6087, 0.04428, 0.6087, 0.04428, 0.6087, 0.04428, 0.6087, 0.04428, 0.6087, 0.04428, 0.6087, 0.04428, 0.6087, 0.04428, 0.6087, 0.04428, 0.6087, 0.04428, 0.6087, 0.04428, 0.6087, 0.04428, 0.6087, 0.04428, 0.6087, 0.04428, 0.6087, 0.04428, 0.6087, 0.04428, 0.6087, 0.04428, 0.6087, 0.04428, 0.6087, 0.04428, 0.6087, 0.04428, 0.6087, 0.04428, 0.6087, 0.04428, 0.6087, 0.04428, 0.6087, 0.04428, 0.6087, 0.04428, 0.6087, 0.04428, 0.6087, 0.04428, 0.6087, 0.04428, 0.6087, 0.04428, 0.6087, 0.04428, 0.6087, 0.04428, 0.6087, 0.04428, 0.6087, 0.04428, 0.6087, 0.04428, 0.6087, 0.04428, 0.6087, 0.04428, 0.6087, 0.04428, 0.6087, 0.04428, 0.6087, 0.04428, 0.6087, 0.04428, 0.6087, 0.04428, 0.4334, 0.04953, 0.4334, 0.04953, 0.4334, 0.04953, 0.4334, 0.04953, 0.4334, 0.04953, 0.4334, 0.04953, 0.4334, 0.04953, 0.4334, 0.04953, 0.4334, 0.04953, 0.4334, 0.04953, 0.4334, 0.04953, 0.4334, 0.04953, 0.4334, 0.04953, 0.4334, 0.04953, 0.4334, 0.04953, 0.4334, 0.04953, 0.4334, 0.04953, 0.4334, 0.04953, 0.4334, 0.04953, 0.4334, 0.04953, 0.4334, 0.04953, 0.4334, 0.04953, 0.4334, 0.04953, 0.4334, 0.04953, 0.4334, 0.04953, 0.4334, 0.04953, 0.4334, 0.04953, 0.4334, 0.04953, 0.4334, 0.04953, 0.4334, 0.04953, 0.4334, 0.04953, 0.4334, 0.04953, 0.4334, 0.04953, 0.4334, 0.04953, 0.4334, 0.04953, 0.4334, 0.04953, 0.4334, 0.04953, 0.4334, 0.04953, 0.4334, 0.04953, 0.4334, 0.04953, 0.4334, 0.04953, 0.4334, 0.04953, 0.4334, 0.04953, 0.4334, 0.04953, 0.4334, 0.04953, 0.4334, 0.04953, 0.4334, 0.04953, 0.4334, 0.04953, 0.4334, 0.04953, 0.4334, 0.04953, 0.4334, 0.04953, 0.4334, 0.04953, 0.4334, 0.04953, 0.4334, 0.04953, 0.4334, 0.04953, 0.4334, 0.04953, 0.4334, 0.04953, 0.4334, 0.04953, 0.4334, 0.04953, 0.4334, 0.04953, 0.4334, 0.04953, 0.4334, 0.04953, 0.4334, 0.04953, 0.4334, 0.04953, 0.4334, 0.04953, 0.4334, 0.04953, 0.4334, 0.04953, 0.4334, 0.04953, 0.4334, 0.04953, 0.4334, 0.04953, 0.4334, 0.04953, 0.4334, 0.04953, 0.4334, 0.04953, 0.4334, 0.04953, 0.4334, 0.04953, 0.4334, 0.04953, 0.4334, 0.04953, 0.4334, 0.04953, 0.4334, 0.04953, 0.4334, 0.04953, 0.4334, 0.04953, 0.4334, 0.04953, 0.4334, 0.04953, 0.4334, 0.04953, 0.4334, 0.04953, 0.4334, 0.04953, 0.4334, 0.04953, 0.4334, 0.04953, 0.4334, 0.04953, 0.4334, 0.04953, 0.4334, 0.04953, 0.4334, 0.04953, 0.4334, 0.04953, 0.4334, 0.04953, 0.4334, 0.04953, 0.4334, 0.04953, 0.4334, 0.04953, 0.4334, 0.04953, 0.4334, 0.04953, 0.4334, 0.04953, 0.4334, 0.04953, 0.4334, 0.04953, 0.4334, 0.04953, 0.4334, 0.04953, 0.4334, 0.04953, 0.4334, 0.04953, 0.4334, 0.04953, 0.4334, 0.04953, 0.4334, 0.04953, 0.4334, 0.04953, 0.4334, 0.04953, 0.4334, 0.04953, 0.4334, 0.04953, 0.4334, 0.04953, 0.4334, 0.04953, 0.4334, 0.04953, 0.4334, 0.04953, 0.4334, 0.04953, 0.4334, 0.04953, 0.4334, 0.04953, 0.4334, 0.04953, 0.4334, 0.04953, 0.4334, 0.04953, 0.4334, 0.04953, 0.4334, 0.04953, 0.4334, 0.04953, 0.4334, 0.04953, 0.4334, 0.04953])
me_cylinder.materials.append(mat_material)
me_cylinder.use_mirror_z = True
me_cylinder.update()
me_cube_001 = bpy.data.meshes.new('Cube.001')
me_cube_001.from_pydata([(0.471, -5.345, 1.223), (0.3567, -5.524, 1.403), (-0.3557, -5.524, 2.509), (-0.473, -5.345, 2.688), (0.5151, -1.437, 1.095), (0.4659, -1.33, 1.17), (-0.5709, -1.437, 2.781), (-0.5234, -1.33, 2.706), (0.4732, -5.345, 1.224), (0.3559, -5.524, 1.403), (-0.4708, -5.345, 2.69), (-0.3565, -5.524, 2.509), (0.5711, -1.437, 1.131), (0.5236, -1.33, 1.207), (-0.515, -1.437, 2.817), (-0.4657, -1.33, 2.743), (0.4931, -3.391, 1.159), (-0.5219, -3.391, 2.735), (0.5221, -3.391, 1.178), (-0.4929, -3.391, 2.753), (-0.5464, -2.414, 2.758), (0.5466, -2.414, 1.154), (0.5041, -2.414, 1.127), (-0.5039, -2.414, 2.785), (0.482, -4.368, 1.191), (-0.4818, -4.368, 2.722), (-0.4975, -4.368, 2.711), (0.4977, -4.368, 1.201), (0.4765, -4.856, 1.207), (-0.4763, -4.856, 2.706), (-0.4852, -4.856, 2.7), (0.4854, -4.856, 1.212), (0.000459, -5.524, 1.956), (-0.02876, -1.33, 1.938), (0.02894, -1.33, 1.975), (-0.0002747, -5.524, 1.956), (-0.5097, -3.879, 2.723), (0.5099, -3.879, 1.189), (0.4875, -3.879, 1.175), (-0.4874, -3.879, 2.737), (0.4986, -2.902, 1.143), (-0.4984, -2.902, 2.769), (-0.5342, -2.902, 2.746), (0.5344, -2.902, 1.166), (-0.5587, -1.925, 2.77), (0.5588, -1.925, 1.143), (0.5096, -1.925, 1.111), (-0.5094, -1.925, 2.801), (0.3178, -5.306, 1.27), (0.301, -5.353, 1.214), (-0.4919, -5.306, 2.527), (-0.5502, -5.353, 2.535), (0.4103, -1.474, 1.202), (0.4022, -1.42, 1.132), (-0.5167, -1.474, 2.641), (-0.5844, -1.42, 2.663), (0.3632, -3.426, 1.237), (0.3649, -3.355, 1.236), (0.353, -3.39, 1.163), (-0.5045, -3.355, 2.585), (-0.5041, -3.426, 2.583), (-0.5759, -3.39, 2.605), (0.3867, -2.45, 1.22), (0.3884, -2.379, 1.218), (0.3763, -2.414, 1.142), (-0.5108, -2.379, 2.614), (-0.5104, -2.45, 2.612), (-0.5852, -2.414, 2.635), (-0.4982, -4.33, 2.556), (-0.4978, -4.402, 2.554), (-0.5671, -4.366, 2.574), (0.3396, -4.402, 1.254), (0.3414, -4.33, 1.253), (0.3294, -4.366, 1.183), (-0.4946, -4.89, 2.54), (-0.5629, -4.854, 2.559), (-0.4951, -4.818, 2.542), (0.3175, -4.854, 1.193), (0.3279, -4.89, 1.263), (0.3296, -4.818, 1.261), (-0.1322, -5.367, 1.87), (-0.1063, -5.306, 1.929), (-0.06777, -5.306, 1.869), (-0.07249, -1.474, 1.952), (-0.0978, -1.413, 1.893), (-0.0339, -1.474, 1.892), (-0.05052, -3.355, 1.881), (-0.05115, -3.426, 1.88), (-0.08973, -3.426, 1.94), (-0.0891, -3.355, 1.94), (-0.0419, -2.379, 1.886), (-0.04253, -2.45, 1.886), (-0.08111, -2.45, 1.946), (-0.08048, -2.379, 1.946), (-0.05914, -4.33, 1.875), (-0.05977, -4.402, 1.874), (-0.09836, -4.402, 1.934), (-0.09773, -4.33, 1.935), (-0.06345, -4.818, 1.872), (-0.06408, -4.89, 1.871), (-0.1027, -4.89, 1.931), (-0.102, -4.818, 1.932), (0.3412, -3.878, 1.173), (0.3514, -3.914, 1.245), (0.3531, -3.842, 1.244), (-0.5715, -3.878, 2.59), (-0.5014, -3.842, 2.571), (-0.5009, -3.914, 2.569), (-0.09342, -3.842, 1.937), (-0.05483, -3.842, 1.878), (-0.05546, -3.914, 1.877), (-0.09405, -3.914, 1.937), (-0.5805, -2.902, 2.62), (-0.5077, -2.867, 2.6), (-0.5072, -2.938, 2.598), (0.3647, -2.902, 1.153), (0.375, -2.938, 1.228), (0.3767, -2.867, 1.227), (-0.08479, -2.867, 1.943), (-0.04621, -2.867, 1.883), (-0.04684, -2.938, 1.883), (-0.08542, -2.938, 1.943), (0.3878, -1.926, 1.132), (0.3985, -1.962, 1.211), (0.4002, -1.891, 1.21), (-0.5135, -1.962, 2.627), (-0.59, -1.926, 2.65), (-0.514, -1.891, 2.629), (-0.07617, -1.891, 1.949), (-0.03759, -1.891, 1.889), (-0.03822, -1.962, 1.889), (-0.0768, -1.962, 1.949), (0.4683, -5.311, 1.373), (0.5505, -5.352, 1.385), (-0.3522, -5.311, 2.647), (-0.3047, -5.351, 2.714), (0.497, -1.469, 1.252), (0.5869, -1.422, 1.253), (-0.4353, -1.469, 2.7), (-0.3969, -1.422, 2.781), (0.4829, -3.359, 1.312), (0.4824, -3.421, 1.314), (0.5764, -3.39, 1.315), (-0.3931, -3.421, 2.673), (-0.3944, -3.359, 2.674), (-0.3529, -3.39, 2.756), (-0.4142, -2.445, 2.686), (-0.4155, -2.383, 2.687), (-0.3739, -2.414, 2.773), (0.4901, -2.383, 1.281), (0.4897, -2.445, 1.283), (0.5861, -2.414, 1.284), (0.4756, -4.335, 1.342), (0.4751, -4.397, 1.344), (0.5672, -4.366, 1.346), (-0.372, -4.397, 2.659), (-0.3733, -4.335, 2.66), (-0.3316, -4.366, 2.739), (0.4714, -4.885, 1.36), (0.5627, -4.854, 1.362), (0.4719, -4.823, 1.358), (-0.3628, -4.823, 2.653), (-0.3208, -4.854, 2.731), (-0.3614, -4.885, 2.653), (0.04755, -1.469, 1.95), (0.1008, -1.417, 2.021), (0.01413, -1.469, 2.002), (0.04131, -5.311, 2.036), (0.1291, -5.364, 2.054), (0.07474, -5.311, 1.984), (0.06136, -3.421, 1.967), (0.06093, -3.359, 1.967), (0.0275, -3.359, 2.019), (0.02794, -3.421, 2.019), (0.05446, -2.445, 1.959), (0.05402, -2.383, 1.958), (0.02059, -2.383, 2.01), (0.02103, -2.445, 2.011), (0.06783, -4.335, 1.975), (0.03441, -4.335, 2.027), (0.03484, -4.397, 2.028), (0.06827, -4.397, 1.976), (0.07172, -4.885, 1.98), (0.07129, -4.823, 1.98), (0.03786, -4.823, 2.031), (0.03829, -4.885, 2.032), (-0.3423, -3.878, 2.747), (-0.3825, -3.909, 2.666), (-0.3839, -3.847, 2.667), (0.5718, -3.878, 1.331), (0.4792, -3.847, 1.327), (0.4787, -3.909, 1.329), (0.03139, -3.909, 2.023), (0.06482, -3.909, 1.972), (0.06438, -3.847, 1.971), (0.03095, -3.847, 2.023), (0.5812, -2.902, 1.299), (0.4865, -2.871, 1.296), (0.486, -2.933, 1.298), (-0.3634, -2.902, 2.764), (-0.4036, -2.933, 2.68), (-0.405, -2.871, 2.68), (0.02448, -2.933, 2.015), (0.05791, -2.933, 1.963), (0.05747, -2.871, 1.962), (0.02405, -2.871, 2.014), (-0.4261, -1.896, 2.694), (-0.3842, -1.926, 2.781), (-0.4248, -1.957, 2.693), (0.591, -1.926, 1.268), (0.4938, -1.896, 1.266), (0.4933, -1.957, 1.268), (0.01758, -1.957, 2.006), (0.05101, -1.957, 1.954), (0.05057, -1.896, 1.954), (0.01714, -1.896, 2.006)], [], [(35, 11, 2, 32), (45, 12, 137, 209), (29, 30, 3, 10), (16, 38, 102, 58), (33, 7, 15, 34), (1, 32, 80, 49), (3, 30, 75, 51), (124, 129, 85, 52), (7, 33, 84, 55), (158, 182, 169, 132), (11, 35, 168, 135), (165, 137, 13, 34), (166, 138, 206, 215), (0, 1, 49), (2, 3, 51), (6, 7, 55), (44, 6, 55, 126), (12, 4, 5, 13), (6, 14, 15, 7), (136, 164, 214, 210), (12, 13, 137), (10, 11, 135), (29, 10, 135, 162), (0, 8, 9, 1), (10, 3, 2, 11), (28, 31, 8, 0), (40, 43, 18, 16), (173, 143, 188, 195), (198, 203, 171, 140), (89, 59, 114, 121), (104, 109, 87, 56), (36, 17, 61, 105), (41, 42, 17, 19), (41, 19, 145, 199), (47, 23, 148, 207), (47, 44, 20, 23), (117, 119, 91, 62), (177, 146, 201, 205), (46, 45, 21, 22), (211, 213, 175, 149), (26, 36, 105, 70), (42, 20, 67, 112), (97, 68, 107, 111), (101, 76, 69, 96), (191, 193, 178, 152), (38, 37, 27, 24), (39, 36, 26, 25), (39, 25, 157, 186), (8, 133, 9), (81, 50, 74, 100), (4, 46, 122, 53), (24, 27, 31, 28), (192, 187, 156, 179), (38, 24, 73, 102), (25, 26, 30, 29), (25, 29, 162, 157), (31, 27, 154, 159), (32, 2, 51, 80), (180, 155, 161, 184), (72, 94, 110, 103), (93, 65, 125, 131), (150, 174, 204, 197), (19, 39, 186, 145), (17, 42, 112, 61), (185, 163, 134, 167), (18, 43, 196, 142), (128, 127, 54, 83), (48, 82, 99, 78), (5, 33, 34, 13), (33, 5, 53, 84), (35, 9, 133, 168), (9, 35, 32, 1), (24, 28, 77, 73), (37, 18, 142, 189), (23, 41, 199, 148), (19, 17, 36, 39), (57, 86, 120, 116), (202, 200, 144, 172), (16, 18, 37, 38), (79, 98, 95, 71), (30, 26, 70, 75), (153, 181, 183, 160), (27, 37, 189, 154), (40, 16, 58, 115), (22, 40, 115, 64), (108, 106, 60, 88), (141, 170, 194, 190), (21, 45, 209, 151), (23, 20, 42, 41), (63, 90, 130, 123), (212, 208, 147, 176), (22, 21, 43, 40), (46, 22, 64, 122), (14, 47, 207, 139), (4, 12, 45, 46), (14, 139, 15), (4, 53, 5), (14, 6, 44, 47), (139, 165, 34, 15), (43, 21, 151, 196), (118, 113, 66, 92), (20, 44, 126, 67), (56, 57, 58), (59, 60, 61), (62, 63, 64), (65, 66, 67), (68, 69, 70), (71, 72, 73), (74, 75, 76), (77, 78, 79), (80, 81, 82), (83, 84, 85), (86, 87, 88, 89), (90, 91, 92, 93), (94, 95, 96, 97), (98, 99, 100, 101), (102, 103, 104), (105, 106, 107), (108, 109, 110, 111), (112, 113, 114), (115, 116, 117), (118, 119, 120, 121), (122, 123, 124), (125, 126, 127), (128, 129, 130, 131), (124, 52, 53, 122), (82, 48, 49, 80), (74, 50, 51, 75), (83, 54, 55, 84), (104, 56, 58, 102), (114, 59, 61, 112), (86, 57, 56, 87), (117, 62, 64, 115), (125, 65, 67, 126), (90, 63, 62, 91), (107, 68, 70, 105), (79, 71, 73, 77), (94, 72, 71, 95), (69, 76, 75, 70), (48, 78, 77, 49), (98, 79, 78, 99), (50, 81, 80, 51), (52, 85, 84, 53), (59, 89, 88, 60), (65, 93, 92, 66), (68, 97, 96, 69), (76, 101, 100, 74), (81, 100, 99, 82), (101, 96, 95, 98), (118, 92, 91, 119), (108, 88, 87, 109), (128, 83, 85, 129), (72, 103, 102, 73), (60, 106, 105, 61), (97, 111, 110, 94), (109, 104, 103, 110), (106, 108, 111, 107), (66, 113, 112, 67), (57, 116, 115, 58), (89, 121, 120, 86), (119, 117, 116, 120), (113, 118, 121, 114), (63, 123, 122, 64), (54, 127, 126, 55), (93, 131, 130, 90), (129, 124, 123, 130), (127, 128, 131, 125), (28, 0, 49, 77), (140, 141, 142), (143, 144, 145), (146, 147, 148), (149, 150, 151), (152, 153, 154), (155, 156, 157), (158, 159, 160), (161, 162, 163), (164, 165, 166), (167, 168, 169), (170, 171, 172, 173), (174, 175, 176, 177), (178, 179, 180, 181), (182, 183, 184, 185), (186, 187, 188), (189, 190, 191), (192, 193, 194, 195), (196, 197, 198), (199, 200, 201), (202, 203, 204, 205), (206, 207, 208), (209, 210, 211), (212, 213, 214, 215), (164, 136, 137, 165), (158, 132, 133, 159), (206, 138, 139, 207), (167, 134, 135, 168), (198, 140, 142, 196), (188, 143, 145, 186), (170, 141, 140, 171), (201, 146, 148, 199), (211, 149, 151, 209), (174, 150, 149, 175), (191, 152, 154, 189), (161, 155, 157, 162), (181, 153, 152, 178), (153, 160, 159, 154), (134, 163, 162, 135), (182, 158, 160, 183), (138, 166, 165, 139), (132, 169, 168, 133), (143, 173, 172, 144), (146, 177, 176, 147), (155, 180, 179, 156), (163, 185, 184, 161), (180, 184, 183, 181), (192, 179, 178, 193), (212, 176, 175, 213), (202, 172, 171, 203), (185, 167, 169, 182), (156, 187, 186, 157), (141, 190, 189, 142), (173, 195, 194, 170), (193, 191, 190, 194), (187, 192, 195, 188), (150, 197, 196, 151), (144, 200, 199, 145), (177, 205, 204, 174), (203, 198, 197, 204), (200, 202, 205, 201), (147, 208, 207, 148), (136, 210, 209, 137), (166, 215, 214, 164), (213, 211, 210, 214), (208, 212, 215, 206), (8, 31, 159, 133)])
_uv = me_cube_001.uv_layers.new(name='UVMap')
_uv.uv.foreach_set('vector', [0.5, 0.8753, 0.6042, 0.8753, 0.6042, 0.8747, 0.5, 0.8747, 0.6067, 0.7643, 0.6067, 0.7643, 0.6067, 0.7643, 0.6067, 0.7643, 0.5847, 0.7459, 0.5847, 0.7459, 0.5847, 0.7459, 0.5847, 0.7459, 0.6067, 0.7643, 0.6067, 0.7643, 0.6067, 0.7643, 0.6067, 0.7643, 0.5, 0.3449, 0.6144, 0.3449, 0.6144, 0.4051, 0.5, 0.4051, 0.5847, 0.7459, 0.5847, 0.7459, 0.5847, 0.7459, 0.5847, 0.7459, 0.5847, 0.7459, 0.5847, 0.7459, 0.5847, 0.7459, 0.5847, 0.7459, 0.2804, 0.4591, 0.2804, 0.4591, 0.2804, 0.4591, 0.2804, 0.4591, 0.6067, 0.7643, 0.6067, 0.7643, 0.6067, 0.7643, 0.6067, 0.7643, 0.2565, 0.4525, 0.2565, 0.4525, 0.2565, 0.4525, 0.2565, 0.4525, 0.6067, 0.7643, 0.6067, 0.7643, 0.6067, 0.7643, 0.6067, 0.7643, 0.6067, 0.7643, 0.6067, 0.7643, 0.6067, 0.7643, 0.6067, 0.7643, 0.2565, 0.4525, 0.2565, 0.4525, 0.2565, 0.4525, 0.2565, 0.4525, 0.6067, 0.7643, 0.6067, 0.7643, 0.6067, 0.7643, 0.5847, 0.7459, 0.5847, 0.7459, 0.5847, 0.7459, 0.6067, 0.7643, 0.6067, 0.7643, 0.6067, 0.7643, 0.6067, 0.7643, 0.6067, 0.7643, 0.6067, 0.7643, 0.6067, 0.7643, 0.2793, 0.5076, 0.2207, 0.5076, 0.2199, 0.5, 0.2801, 0.5, 0.6067, 0.7643, 0.6067, 0.7643, 0.6067, 0.7643, 0.6067, 0.7643, 0.2565, 0.4525, 0.2565, 0.4525, 0.2565, 0.4525, 0.2565, 0.4525, 0.6067, 0.7643, 0.6067, 0.7643, 0.6067, 0.7643, 0.6067, 0.7643, 0.6067, 0.7643, 0.6067, 0.7643, 0.6067, 0.7643, 0.6067, 0.7643, 0.6067, 0.7643, 0.6067, 0.7643, 0.2491, 0.7424, 0.2509, 0.7424, 0.2497, 0.75, 0.2503, 0.75, 0.625, 0.8741, 0.625, 0.8759, 0.6042, 0.8747, 0.6042, 0.8753, 0.5734, 0.7451, 0.5734, 0.7451, 0.5734, 0.7451, 0.5734, 0.7451, 0.5734, 0.7451, 0.5734, 0.7451, 0.5734, 0.7451, 0.5734, 0.7451, 0.2565, 0.4525, 0.2565, 0.4525, 0.2565, 0.4525, 0.2565, 0.4525, 0.2565, 0.4525, 0.2565, 0.4525, 0.2565, 0.4525, 0.2565, 0.4525, 0.2804, 0.4591, 0.2804, 0.4591, 0.2804, 0.4591, 0.2804, 0.4591, 0.2804, 0.4591, 0.2804, 0.4591, 0.2804, 0.4591, 0.2804, 0.4591, 0.6067, 0.7643, 0.6067, 0.7643, 0.6067, 0.7643, 0.6067, 0.7643, 0.5847, 0.7459, 0.5847, 0.7459, 0.5847, 0.7459, 0.5847, 0.7459, 0.6067, 0.7643, 0.6067, 0.7643, 0.6067, 0.7643, 0.6067, 0.7643, 0.6067, 0.7643, 0.6067, 0.7643, 0.6067, 0.7643, 0.6067, 0.7643, 0.5847, 0.7459, 0.5847, 0.7459, 0.5847, 0.7459, 0.5847, 0.7459, 0.2804, 0.4591, 0.2804, 0.4591, 0.2804, 0.4591, 0.2804, 0.4591, 0.2565, 0.4525, 0.2565, 0.4525, 0.2565, 0.4525, 0.2565, 0.4525, 0.5734, 0.7451, 0.5734, 0.7451, 0.5734, 0.7451, 0.5734, 0.7451, 0.2565, 0.4525, 0.2565, 0.4525, 0.2565, 0.4525, 0.2565, 0.4525, 0.6067, 0.7643, 0.6067, 0.7643, 0.6067, 0.7643, 0.6067, 0.7643, 0.6067, 0.7643, 0.6067, 0.7643, 0.6067, 0.7643, 0.6067, 0.7643, 0.2804, 0.4591, 0.2804, 0.4591, 0.2804, 0.4591, 0.2804, 0.4591, 0.2804, 0.4591, 0.2804, 0.4591, 0.2804, 0.4591, 0.2804, 0.4591, 0.2565, 0.4525, 0.2565, 0.4525, 0.2565, 0.4525, 0.2565, 0.4525, 0.5734, 0.7451, 0.5734, 0.7451, 0.5734, 0.7451, 0.5734, 0.7451, 0.5847, 0.7459, 0.5847, 0.7459, 0.5847, 0.7459, 0.5847, 0.7459, 0.6067, 0.7643, 0.6067, 0.7643, 0.6067, 0.7643, 0.6067, 0.7643, 0.6067, 0.7643, 0.6067, 0.7643, 0.6067, 0.7643, 0.2804, 0.4591, 0.2804, 0.4591, 0.2804, 0.4591, 0.2804, 0.4591, 0.6067, 0.7643, 0.6067, 0.7643, 0.6067, 0.7643, 0.6067, 0.7643, 0.5734, 0.7451, 0.5734, 0.7451, 0.5734, 0.7451, 0.5734, 0.7451, 0.2565, 0.4525, 0.2565, 0.4525, 0.2565, 0.4525, 0.2565, 0.4525, 0.6067, 0.7643, 0.6067, 0.7643, 0.6067, 0.7643, 0.6067, 0.7643, 0.5847, 0.7459, 0.5847, 0.7459, 0.5847, 0.7459, 0.5847, 0.7459, 0.6067, 0.7643, 0.6067, 0.7643, 0.6067, 0.7643, 0.6067, 0.7643, 0.6067, 0.7643, 0.6067, 0.7643, 0.6067, 0.7643, 0.6067, 0.7643, 0.5847, 0.7459, 0.5847, 0.7459, 0.5847, 0.7459, 0.5847, 0.7459, 0.2565, 0.4525, 0.2565, 0.4525, 0.2565, 0.4525, 0.2565, 0.4525, 0.2804, 0.4591, 0.2804, 0.4591, 0.2804, 0.4591, 0.2804, 0.4591, 0.2804, 0.4591, 0.2804, 0.4591, 0.2804, 0.4591, 0.2804, 0.4591, 0.2565, 0.4525, 0.2565, 0.4525, 0.2565, 0.4525, 0.2565, 0.4525, 0.6067, 0.7643, 0.6067, 0.7643, 0.6067, 0.7643, 0.6067, 0.7643, 0.6067, 0.7643, 0.6067, 0.7643, 0.6067, 0.7643, 0.6067, 0.7643, 0.2565, 0.4525, 0.2565, 0.4525, 0.2565, 0.4525, 0.2565, 0.4525, 0.6067, 0.7643, 0.6067, 0.7643, 0.6067, 0.7643, 0.6067, 0.7643, 0.2804, 0.4591, 0.2804, 0.4591, 0.2804, 0.4591, 0.2804, 0.4591, 0.2804, 0.4591, 0.2804, 0.4591, 0.2804, 0.4591, 0.2804, 0.4591, 0.3856, 0.3449, 0.5, 0.3449, 0.5, 0.4051, 0.3856, 0.4051, 0.6067, 0.7643, 0.6067, 0.7643, 0.6067, 0.7643, 0.6067, 0.7643, 0.6067, 0.7643, 0.6067, 0.7643, 0.6067, 0.7643, 0.6067, 0.7643, 0.3958, 0.8753, 0.5, 0.8753, 0.5, 0.8747, 0.3958, 0.8747, 0.6067, 0.7643, 0.6067, 0.7643, 0.6067, 0.7643, 0.6067, 0.7643, 0.6067, 0.7643, 0.6067, 0.7643, 0.6067, 0.7643, 0.6067, 0.7643, 0.6067, 0.7643, 0.6067, 0.7643, 0.6067, 0.7643, 0.6067, 0.7643, 0.5847, 0.7459, 0.5847, 0.7459, 0.5847, 0.7459, 0.5847, 0.7459, 0.2804, 0.4591, 0.2804, 0.4591, 0.2804, 0.4591, 0.2804, 0.4591, 0.2565, 0.4525, 0.2565, 0.4525, 0.2565, 0.4525, 0.2565, 0.4525, 0.5734, 0.7451, 0.5734, 0.7451, 0.5734, 0.7451, 0.5734, 0.7451, 0.2804, 0.4591, 0.2804, 0.4591, 0.2804, 0.4591, 0.2804, 0.4591, 0.6067, 0.7643, 0.6067, 0.7643, 0.6067, 0.7643, 0.6067, 0.7643, 0.2565, 0.4525, 0.2565, 0.4525, 0.2565, 0.4525, 0.2565, 0.4525, 0.6067, 0.7643, 0.6067, 0.7643, 0.6067, 0.7643, 0.6067, 0.7643, 0.6067, 0.7643, 0.6067, 0.7643, 0.6067, 0.7643, 0.6067, 0.7643, 0.6067, 0.7643, 0.6067, 0.7643, 0.6067, 0.7643, 0.6067, 0.7643, 0.2804, 0.4591, 0.2804, 0.4591, 0.2804, 0.4591, 0.2804, 0.4591, 0.2565, 0.4525, 0.2565, 0.4525, 0.2565, 0.4525, 0.2565, 0.4525, 0.6067, 0.7643, 0.6067, 0.7643, 0.6067, 0.7643, 0.6067, 0.7643, 0.5847, 0.7459, 0.5847, 0.7459, 0.5847, 0.7459, 0.5847, 0.7459, 0.2804, 0.4591, 0.2804, 0.4591, 0.2804, 0.4591, 0.2804, 0.4591, 0.2565, 0.4525, 0.2565, 0.4525, 0.2565, 0.4525, 0.2565, 0.4525, 0.5734, 0.7451, 0.5734, 0.7451, 0.5734, 0.7451, 0.5734, 0.7451, 0.6067, 0.7643, 0.6067, 0.7643, 0.6067, 0.7643, 0.6067, 0.7643, 0.6067, 0.7643, 0.6067, 0.7643, 0.6067, 0.7643, 0.6067, 0.7643, 0.5734, 0.7451, 0.5734, 0.7451, 0.5734, 0.7451, 0.5734, 0.7451, 0.6067, 0.7643, 0.6067, 0.7643, 0.6067, 0.7643, 0.6067, 0.7643, 0.6067, 0.7643, 0.6067, 0.7643, 0.5847, 0.7459, 0.5847, 0.7459, 0.5847, 0.7459, 0.5847, 0.7459, 0.6067, 0.7643, 0.6067, 0.7643, 0.6067, 0.7643, 0.6067, 0.7643, 0.6067, 0.7643, 0.6067, 0.7643, 0.6067, 0.7643, 0.6067, 0.7643, 0.2804, 0.4591, 0.2804, 0.4591, 0.2804, 0.4591, 0.2804, 0.4591, 0.6067, 0.7643, 0.6067, 0.7643, 0.6067, 0.7643, 0.6067, 0.7643, 0.5802, 0.661, 0.5802, 0.661, 0.5802, 0.661, 0.5802, 0.661, 0.5802, 0.661, 0.5802, 0.661, 0.5802, 0.661, 0.5802, 0.661, 0.5802, 0.661, 0.5802, 0.661, 0.5802, 0.661, 0.5802, 0.661, 0.5802, 0.661, 0.5802, 0.661, 0.5802, 0.661, 0.5802, 0.661, 0.5802, 0.661, 0.5802, 0.661, 0.5802, 0.661, 0.5802, 0.661, 0.5802, 0.661, 0.5802, 0.661, 0.5802, 0.661, 0.5802, 0.661, 0.5802, 0.661, 0.5802, 0.661, 0.5802, 0.661, 0.5802, 0.661, 0.5802, 0.661, 0.5802, 0.661, 0.586, 0.6532, 0.586, 0.6532, 0.586, 0.6532, 0.586, 0.6532, 0.59, 0.6576, 0.59, 0.6576, 0.59, 0.6576, 0.59, 0.6576, 0.602, 0.6445, 0.602, 0.6445, 0.602, 0.6445, 0.602, 0.6445, 0.594, 0.6598, 0.594, 0.6598, 0.594, 0.6598, 0.594, 0.6598, 0.5802, 0.661, 0.5802, 0.661, 0.5802, 0.661, 0.5802, 0.661, 0.5802, 0.661, 0.5802, 0.661, 0.578, 0.662, 0.578, 0.662, 0.578, 0.662, 0.578, 0.662, 0.5802, 0.661, 0.5802, 0.661, 0.5802, 0.661, 0.5802, 0.661, 0.5802, 0.661, 0.5802, 0.661, 0.606, 0.6401, 0.606, 0.6401, 0.606, 0.6401, 0.606, 0.6401, 0.5802, 0.661, 0.5802, 0.661, 0.5802, 0.661, 0.5802, 0.661, 0.5802, 0.661, 0.5802, 0.661, 0.5661, 0.6445, 0.5661, 0.6445, 0.5661, 0.6445, 0.5661, 0.6445, 0.5802, 0.661, 0.5802, 0.661, 0.5802, 0.661, 0.5802, 0.661, 0.5802, 0.661, 0.5802, 0.661, 0.5802, 0.661, 0.5802, 0.661, 0.5802, 0.661, 0.5802, 0.661, 0.5802, 0.661, 0.5802, 0.661, 0.5802, 0.661, 0.5802, 0.661, 0.5802, 0.661, 0.5802, 0.661, 0.5802, 0.661, 0.5802, 0.661, 0.5802, 0.661, 0.5802, 0.661, 0.5802, 0.661, 0.5802, 0.661, 0.5802, 0.661, 0.5802, 0.661, 0.586, 0.6532, 0.586, 0.6532, 0.586, 0.6532, 0.586, 0.6532, 0.5802, 0.661, 0.5802, 0.661, 0.5802, 0.661, 0.5802, 0.661, 0.5802, 0.661, 0.5802, 0.661, 0.5802, 0.661, 0.5802, 0.661, 0.59, 0.6576, 0.59, 0.6576, 0.59, 0.6576, 0.59, 0.6576, 0.5802, 0.661, 0.5802, 0.661, 0.5802, 0.661, 0.5802, 0.661, 0.5802, 0.661, 0.5802, 0.661, 0.5802, 0.661, 0.5802, 0.661, 0.602, 0.6445, 0.602, 0.6445, 0.602, 0.6445, 0.602, 0.6445, 0.5802, 0.661, 0.5802, 0.661, 0.5802, 0.661, 0.5802, 0.661, 0.5802, 0.661, 0.5802, 0.661, 0.5802, 0.661, 0.5802, 0.661, 0.594, 0.6598, 0.594, 0.6598, 0.594, 0.6598, 0.594, 0.6598, 0.5802, 0.661, 0.5802, 0.661, 0.5802, 0.661, 0.5802, 0.661, 0.5802, 0.661, 0.5802, 0.661, 0.5802, 0.661, 0.5802, 0.661, 0.586, 0.6532, 0.586, 0.6532, 0.586, 0.6532, 0.586, 0.6532, 0.59, 0.6576, 0.59, 0.6576, 0.59, 0.6576, 0.59, 0.6576, 0.602, 0.6445, 0.602, 0.6445, 0.602, 0.6445, 0.602, 0.6445, 0.594, 0.6598, 0.594, 0.6598, 0.594, 0.6598, 0.594, 0.6598, 0.5962, 0.6509, 0.5962, 0.6509, 0.5962, 0.6509, 0.5962, 0.6509, 0.5962, 0.6509, 0.5962, 0.6509, 0.5962, 0.6509, 0.5962, 0.6509, 0.5962, 0.6509, 0.5962, 0.6509, 0.5962, 0.6509, 0.5962, 0.6509, 0.5962, 0.6509, 0.5962, 0.6509, 0.5962, 0.6509, 0.5962, 0.6509, 0.5962, 0.6509, 0.5962, 0.6509, 0.5962, 0.6509, 0.5962, 0.6509, 0.5802, 0.661, 0.5802, 0.661, 0.5802, 0.661, 0.5802, 0.661, 0.5802, 0.661, 0.5802, 0.661, 0.5802, 0.661, 0.5802, 0.661, 0.5962, 0.6509, 0.5962, 0.6509, 0.5962, 0.6509, 0.5962, 0.6509, 0.578, 0.662, 0.578, 0.662, 0.578, 0.662, 0.578, 0.662, 0.578, 0.662, 0.578, 0.662, 0.578, 0.662, 0.578, 0.662, 0.5802, 0.661, 0.5802, 0.661, 0.5802, 0.661, 0.5802, 0.661, 0.5802, 0.661, 0.5802, 0.661, 0.5802, 0.661, 0.5802, 0.661, 0.5962, 0.6509, 0.5962, 0.6509, 0.5962, 0.6509, 0.5962, 0.6509, 0.606, 0.6401, 0.606, 0.6401, 0.606, 0.6401, 0.606, 0.6401, 0.606, 0.6401, 0.606, 0.6401, 0.606, 0.6401, 0.606, 0.6401, 0.5802, 0.661, 0.5802, 0.661, 0.5802, 0.661, 0.5802, 0.661, 0.5802, 0.661, 0.5802, 0.661, 0.5802, 0.661, 0.5802, 0.661, 0.5962, 0.6509, 0.5962, 0.6509, 0.5962, 0.6509, 0.5962, 0.6509, 0.5661, 0.6445, 0.5661, 0.6445, 0.5661, 0.6445, 0.5661, 0.6445, 0.5661, 0.6445, 0.5661, 0.6445, 0.5661, 0.6445, 0.5661, 0.6445, 0.6067, 0.7643, 0.6067, 0.7643, 0.6067, 0.7643, 0.6067, 0.7643, 0.5559, 0.6441, 0.5559, 0.6441, 0.5559, 0.6441, 0.5559, 0.6441, 0.5559, 0.6441, 0.5559, 0.6441, 0.5559, 0.6441, 0.5559, 0.6441, 0.5559, 0.6441, 0.5559, 0.6441, 0.5559, 0.6441, 0.5559, 0.6441, 0.5559, 0.6441, 0.5559, 0.6441, 0.5559, 0.6441, 0.5559, 0.6441, 0.5559, 0.6441, 0.5559, 0.6441, 0.5559, 0.6441, 0.5559, 0.6441, 0.5559, 0.6441, 0.5559, 0.6441, 0.5559, 0.6441, 0.5559, 0.6441, 0.5559, 0.6441, 0.5559, 0.6441, 0.5559, 0.6441, 0.5559, 0.6441, 0.5559, 0.6441, 0.5559, 0.6441, 0.6098, 0.6468, 0.6098, 0.6468, 0.6098, 0.6468, 0.6098, 0.6468, 0.5779, 0.6468, 0.5779, 0.6468, 0.5779, 0.6468, 0.5779, 0.6468, 0.6098, 0.6577, 0.6098, 0.6577, 0.6098, 0.6577, 0.6098, 0.6577, 0.6119, 0.6532, 0.6119, 0.6532, 0.6119, 0.6532, 0.6119, 0.6532, 0.5559, 0.6441, 0.5559, 0.6441, 0.5559, 0.6441, 0.5559, 0.6441, 0.5559, 0.6441, 0.5559, 0.6441, 0.6018, 0.6533, 0.6018, 0.6533, 0.6018, 0.6533, 0.6018, 0.6533, 0.5559, 0.6441, 0.5559, 0.6441, 0.5559, 0.6441, 0.5559, 0.6441, 0.5559, 0.6441, 0.5559, 0.6441, 0.5739, 0.6424, 0.5739, 0.6424, 0.5739, 0.6424, 0.5739, 0.6424, 0.5559, 0.6441, 0.5559, 0.6441, 0.5559, 0.6441, 0.5559, 0.6441, 0.5559, 0.6441, 0.5559, 0.6441, 0.5859, 0.6489, 0.5859, 0.6489, 0.5859, 0.6489, 0.5859, 0.6489, 0.5559, 0.6441, 0.5559, 0.6441, 0.5559, 0.6441, 0.5559, 0.6441, 0.5559, 0.6441, 0.5559, 0.6441, 0.5559, 0.6441, 0.5559, 0.6441, 0.5559, 0.6441, 0.5559, 0.6441, 0.5559, 0.6441, 0.5559, 0.6441, 0.5559, 0.6441, 0.5559, 0.6441, 0.5559, 0.6441, 0.5559, 0.6441, 0.5559, 0.6441, 0.5559, 0.6441, 0.5559, 0.6441, 0.5559, 0.6441, 0.5559, 0.6441, 0.5559, 0.6441, 0.5559, 0.6441, 0.5559, 0.6441, 0.6098, 0.6468, 0.6098, 0.6468, 0.6098, 0.6468, 0.6098, 0.6468, 0.5559, 0.6441, 0.5559, 0.6441, 0.5559, 0.6441, 0.5559, 0.6441, 0.5559, 0.6441, 0.5559, 0.6441, 0.5559, 0.6441, 0.5559, 0.6441, 0.5779, 0.6468, 0.5779, 0.6468, 0.5779, 0.6468, 0.5779, 0.6468, 0.5559, 0.6441, 0.5559, 0.6441, 0.5559, 0.6441, 0.5559, 0.6441, 0.5559, 0.6441, 0.5559, 0.6441, 0.5559, 0.6441, 0.5559, 0.6441, 0.6098, 0.6577, 0.6098, 0.6577, 0.6098, 0.6577, 0.6098, 0.6577, 0.5559, 0.6441, 0.5559, 0.6441, 0.5559, 0.6441, 0.5559, 0.6441, 0.5559, 0.6441, 0.5559, 0.6441, 0.5559, 0.6441, 0.5559, 0.6441, 0.5639, 0.6359, 0.5639, 0.6359, 0.5639, 0.6359, 0.5639, 0.6359, 0.5559, 0.6441, 0.5559, 0.6441, 0.5559, 0.6441, 0.5559, 0.6441, 0.5559, 0.6441, 0.5559, 0.6441, 0.5559, 0.6441, 0.5559, 0.6441, 0.6098, 0.6468, 0.6098, 0.6468, 0.6098, 0.6468, 0.6098, 0.6468, 0.5779, 0.6468, 0.5779, 0.6468, 0.5779, 0.6468, 0.5779, 0.6468, 0.6098, 0.6577, 0.6098, 0.6577, 0.6098, 0.6577, 0.6098, 0.6577, 0.5639, 0.6359, 0.5639, 0.6359, 0.5639, 0.6359, 0.5639, 0.6359, 0.6119, 0.6532, 0.6119, 0.6532, 0.6119, 0.6532, 0.6119, 0.6532, 0.6119, 0.6532, 0.6119, 0.6532, 0.6119, 0.6532, 0.6119, 0.6532, 0.6119, 0.6532, 0.6119, 0.6532, 0.6119, 0.6532, 0.6119, 0.6532, 0.6119, 0.6532, 0.6119, 0.6532, 0.6119, 0.6532, 0.6119, 0.6532, 0.6119, 0.6532, 0.6119, 0.6532, 0.6119, 0.6532, 0.6119, 0.6532, 0.5559, 0.6441, 0.5559, 0.6441, 0.5559, 0.6441, 0.5559, 0.6441, 0.5559, 0.6441, 0.5559, 0.6441, 0.5559, 0.6441, 0.5559, 0.6441, 0.6119, 0.6532, 0.6119, 0.6532, 0.6119, 0.6532, 0.6119, 0.6532, 0.6018, 0.6533, 0.6018, 0.6533, 0.6018, 0.6533, 0.6018, 0.6533, 0.6018, 0.6533, 0.6018, 0.6533, 0.6018, 0.6533, 0.6018, 0.6533, 0.5559, 0.6441, 0.5559, 0.6441, 0.5559, 0.6441, 0.5559, 0.6441, 0.5559, 0.6441, 0.5559, 0.6441, 0.5559, 0.6441, 0.5559, 0.6441, 0.6119, 0.6532, 0.6119, 0.6532, 0.6119, 0.6532, 0.6119, 0.6532, 0.5739, 0.6424, 0.5739, 0.6424, 0.5739, 0.6424, 0.5739, 0.6424, 0.5739, 0.6424, 0.5739, 0.6424, 0.5739, 0.6424, 0.5739, 0.6424, 0.5559, 0.6441, 0.5559, 0.6441, 0.5559, 0.6441, 0.5559, 0.6441, 0.5559, 0.6441, 0.5559, 0.6441, 0.5559, 0.6441, 0.5559, 0.6441, 0.6119, 0.6532, 0.6119, 0.6532, 0.6119, 0.6532, 0.6119, 0.6532, 0.5859, 0.6489, 0.5859, 0.6489, 0.5859, 0.6489, 0.5859, 0.6489, 0.5859, 0.6489, 0.5859, 0.6489, 0.5859, 0.6489, 0.5859, 0.6489, 0.6067, 0.7643, 0.6067, 0.7643, 0.6067, 0.7643, 0.6067, 0.7643])
me_cube_001.materials.append(mat_material)
me_cube_001.update()
me_cylinder_001 = bpy.data.meshes.new('Cylinder.001')
me_cylinder_001.from_pydata([(0.0, -1.056, 4.673), (0.0, -1.538, 4.673), (0.02939, -1.056, 4.652), (0.02939, -1.538, 4.652), (0.04755, -1.056, 4.596), (0.04755, -1.538, 4.596), (0.04755, -1.056, 4.526), (0.04755, -1.538, 4.526), (0.02939, -1.056, 4.47), (0.02939, -1.538, 4.47), (0.0, -1.056, 4.449), (0.0, -1.538, 4.449), (-0.02939, -1.056, 4.47), (-0.02939, -1.538, 4.47), (-0.04755, -1.056, 4.526), (-0.04755, -1.538, 4.526), (-0.04755, -1.056, 4.596), (-0.04755, -1.538, 4.596), (-0.02939, -1.056, 4.652), (-0.02939, -1.538, 4.652)], [], [(0, 1, 3, 2), (2, 3, 5, 4), (4, 5, 7, 6), (6, 7, 9, 8), (8, 9, 11, 10), (10, 11, 13, 12), (12, 13, 15, 14), (14, 15, 17, 16), (3, 1, 19, 17, 15, 13, 11, 9, 7, 5), (16, 17, 19, 18), (18, 19, 1, 0), (0, 2, 4, 6, 8, 10, 12, 14, 16, 18)])
_uv = me_cylinder_001.uv_layers.new(name='UVMap')
_uv.uv.foreach_set('vector', [1.0, 0.5, 1.0, 1.0, 0.9, 1.0, 0.9, 0.5, 0.9, 0.5, 0.9, 1.0, 0.8, 1.0, 0.8, 0.5, 0.8, 0.5, 0.8, 1.0, 0.7, 1.0, 0.7, 0.5, 0.7, 0.5, 0.7, 1.0, 0.6, 1.0, 0.6, 0.5, 0.6, 0.5, 0.6, 1.0, 0.5, 1.0, 0.5, 0.5, 0.5, 0.5, 0.5, 1.0, 0.4, 1.0, 0.4, 0.5, 0.4, 0.5, 0.4, 1.0, 0.3, 1.0, 0.3, 0.5, 0.3, 0.5, 0.3, 1.0, 0.2, 1.0, 0.2, 0.5, 0.3911, 0.4442, 0.25, 0.49, 0.1089, 0.4442, 0.02175, 0.3242, 0.02175, 0.1758, 0.1089, 0.05584, 0.25, 0.01, 0.3911, 0.05584, 0.4783, 0.1758, 0.4783, 0.3242, 0.2, 0.5, 0.2, 1.0, 0.1, 1.0, 0.1, 0.5, 0.1, 0.5, 0.1, 1.0, -7.451e-08, 1.0, -7.451e-08, 0.5, 0.75, 0.49, 0.8911, 0.4442, 0.9783, 0.3242, 0.9783, 0.1758, 0.8911, 0.05584, 0.75, 0.01, 0.6089, 0.05584, 0.5217, 0.1758, 0.5217, 0.3242, 0.6089, 0.4442])
me_cylinder_001.update()
me_cylinder_002 = bpy.data.meshes.new('Cylinder.002')
me_cylinder_002.from_pydata([(0.1207, -0.885, 1.58), (0.1207, -1.289, 1.58), (0.1453, -0.885, 1.572), (0.1453, -1.289, 1.572), (0.1606, -0.885, 1.551), (0.1606, -1.289, 1.551), (0.1606, -0.885, 1.526), (0.1606, -1.289, 1.526), (0.1453, -0.885, 1.505), (0.1453, -1.289, 1.505), (0.1207, -0.885, 1.497), (0.1207, -1.289, 1.497), (0.09609, -0.885, 1.505), (0.09609, -1.289, 1.505), (0.08087, -0.885, 1.526), (0.08087, -1.289, 1.526), (0.08087, -0.885, 1.551), (0.08087, -1.289, 1.551), (0.09609, -0.885, 1.572), (0.09609, -1.289, 1.572)], [], [(0, 1, 3, 2), (2, 3, 5, 4), (4, 5, 7, 6), (6, 7, 9, 8), (8, 9, 11, 10), (10, 11, 13, 12), (12, 13, 15, 14), (14, 15, 17, 16), (3, 1, 19, 17, 15, 13, 11, 9, 7, 5), (16, 17, 19, 18), (18, 19, 1, 0), (0, 2, 4, 6, 8, 10, 12, 14, 16, 18)])
_uv = me_cylinder_002.uv_layers.new(name='UVMap')
_uv.uv.foreach_set('vector', [1.0, 0.5, 1.0, 1.0, 0.9, 1.0, 0.9, 0.5, 0.9, 0.5, 0.9, 1.0, 0.8, 1.0, 0.8, 0.5, 0.8, 0.5, 0.8, 1.0, 0.7, 1.0, 0.7, 0.5, 0.7, 0.5, 0.7, 1.0, 0.6, 1.0, 0.6, 0.5, 0.6, 0.5, 0.6, 1.0, 0.5, 1.0, 0.5, 0.5, 0.5, 0.5, 0.5, 1.0, 0.4, 1.0, 0.4, 0.5, 0.4, 0.5, 0.4, 1.0, 0.3, 1.0, 0.3, 0.5, 0.3, 0.5, 0.3, 1.0, 0.2, 1.0, 0.2, 0.5, 0.3911, 0.4442, 0.25, 0.49, 0.1089, 0.4442, 0.02175, 0.3242, 0.02175, 0.1758, 0.1089, 0.05584, 0.25, 0.01, 0.3911, 0.05584, 0.4783, 0.1758, 0.4783, 0.3242, 0.2, 0.5, 0.2, 1.0, 0.1, 1.0, 0.1, 0.5, 0.1, 0.5, 0.1, 1.0, -7.451e-08, 1.0, -7.451e-08, 0.5, 0.75, 0.49, 0.8911, 0.4442, 0.9783, 0.3242, 0.9783, 0.1758, 0.8911, 0.05584, 0.75, 0.01, 0.6089, 0.05584, 0.5217, 0.1758, 0.5217, 0.3242, 0.6089, 0.4442])
me_cylinder_002.update()

# ---- objects
ob_base_shape = bpy.data.objects.new('base shape', me_cylinder)
ob_solar = bpy.data.objects.new('Solar', me_cube_001)
ob_connection_2 = bpy.data.objects.new('Connection 2', me_cylinder_001)
ob_connection_1 = bpy.data.objects.new('Connection 1', me_cylinder_002)

# ---- transforms, parenting, visibility, modifiers, constraints
ob_base_shape.location = (0.0, 0.0, 0.0)
ob_base_shape.use_mesh_mirror_z = True
ob_solar.location = (0.0, 0.0, 0.0)
ob_solar.scale = (0.8996, 0.8996, 0.8996)
_m = ob_solar.modifiers.new('Mirror', 'MIRROR')
_m.use_axis = (False, True, False)
_m.mirror_object = ob_base_shape
ob_connection_2.location = (0.0, 0.0, 0.0)
ob_connection_2.scale = (0.838, 0.838, 0.3738)
_m = ob_connection_2.modifiers.new('Mirror', 'MIRROR')
_m.use_axis = (False, True, False)
_m.mirror_object = ob_base_shape
ob_connection_1.location = (0.0, 0.0, 0.0)
_m = ob_connection_1.modifiers.new('Mirror', 'MIRROR')
_m.use_axis = (False, True, False)
_m.mirror_object = ob_base_shape

# ---- collection membership
col_collection.objects.link(ob_base_shape)
col_collection.objects.link(ob_solar)
col_collection.objects.link(ob_connection_2)
col_collection.objects.link(ob_connection_1)

# ---- scene / render settings (as saved in the file)
scene.frame_start = 1; scene.frame_end = 250; scene.frame_set(1)
scene.render.engine = 'BLENDER_EEVEE_NEXT'
scene.cycles.sampling_pattern = 'TABULATED_SOBOL'
scene.cycles.use_light_tree = False
scene.view_settings.view_transform = 'Filmic'
bpy.context.view_layer.update()

# ---- added for rendering (the .blend has no active camera and no usable light): camera, sun
cam_auto = bpy.data.cameras.new('AutoCamera')
cam_auto.lens = 50.0
cam_auto.sensor_width = 36.0
cam_auto.clip_end = 1000.0
ob_auto_camera = bpy.data.objects.new('AutoCamera', cam_auto)
scene.collection.objects.link(ob_auto_camera)
ob_auto_camera.location = (10.0937, -12.1124, 9.93315)
ob_auto_camera.rotation_euler = (1.09748, -7.21219e-08, 0.694738)
scene.camera = ob_auto_camera
light_auto_sun = bpy.data.lights.new('AutoSun', 'SUN')
light_auto_sun.energy = 3.0
light_auto_sun.angle = 0.0523599
ob_auto_sun = bpy.data.objects.new('AutoSun', light_auto_sun)
scene.collection.objects.link(ob_auto_sun)
ob_auto_sun.rotation_euler = (0.872665, 0.174533, 0.523599)
bpy.context.view_layer.update()
